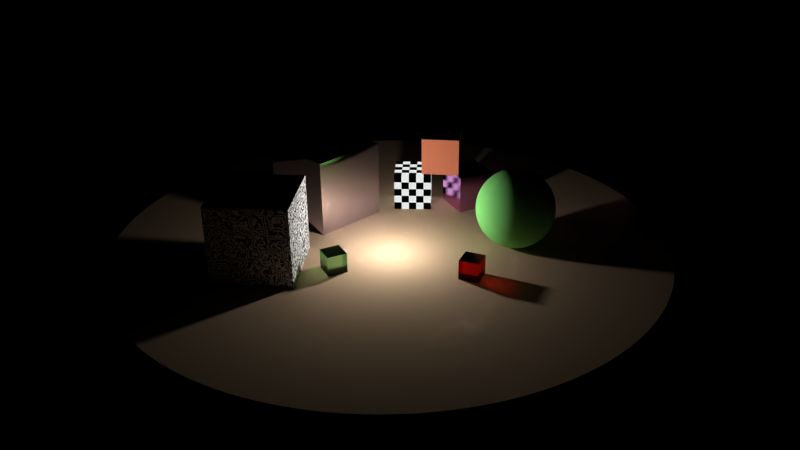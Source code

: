 # Source: CubesAndSphere.blend  (saved by Blender 2.68.0; exported with 4.5.12 LTS)
import bpy
from mathutils import Matrix  # noqa: F401  (used for matrix-valued properties, if any)

bpy.ops.wm.read_factory_settings(use_empty=True)
scene = bpy.context.scene
scene.name = 'Scene'

# ---- collections
col_collection_1 = bpy.data.collections.new('Collection 1'); scene.collection.children.link(col_collection_1)

# ---- materials (node trees are filled in below, after node groups)
mat_mat2 = bpy.data.materials.new('Mat2')
mat_mat2.alpha_threshold = 0.0
mat_mat2.roughness = 0.5
mat_mat2.line_color = (0.0, 0.0, 0.0, 1.0)
mat_mat1 = bpy.data.materials.new('Mat1')
mat_mat1.alpha_threshold = 0.0
mat_mat1.roughness = 0.5
mat_mat1.line_color = (0.0, 0.0, 0.0, 1.0)
mat_material_001 = bpy.data.materials.new('Material.001')
mat_material_001.alpha_threshold = 0.0
mat_material_001.roughness = 0.5
mat_material_001.line_color = (0.0, 0.0, 0.0, 1.0)
mat_mat4 = bpy.data.materials.new('Mat4')
mat_mat4.alpha_threshold = 0.0
mat_mat4.roughness = 0.5
mat_mat4.line_color = (0.0, 0.0, 0.0, 1.0)
mat_material_002 = bpy.data.materials.new('Material.002')
mat_material_002.alpha_threshold = 0.0
mat_material_002.roughness = 0.5
mat_material_002.line_color = (0.0, 0.0, 0.0, 1.0)
mat_material_003 = bpy.data.materials.new('Material.003')
mat_material_003.alpha_threshold = 0.0
mat_material_003.roughness = 0.5
mat_material_003.line_color = (0.0, 0.0, 0.0, 1.0)
mat_mat4_001 = bpy.data.materials.new('Mat4.001')
mat_mat4_001.alpha_threshold = 0.0
mat_mat4_001.roughness = 0.5
mat_mat4_001.line_color = (0.0, 0.0, 0.0, 1.0)
mat_mat3 = bpy.data.materials.new('Mat3')
mat_mat3.alpha_threshold = 0.0
mat_mat3.roughness = 0.5
mat_mat3.line_color = (0.0, 0.0, 0.0, 1.0)
mat_material_004 = bpy.data.materials.new('Material.004')
mat_material_004.alpha_threshold = 0.0
mat_material_004.roughness = 0.5
mat_material_004.line_color = (0.0, 0.0, 0.0, 1.0)

# ---- material node trees
mat_mat2.use_nodes = True; mat_mat2.node_tree.nodes.clear()
_N = mat_mat2.node_tree.nodes; _L = mat_mat2.node_tree.links
n0 = _N.new('ShaderNodeOutputMaterial'); n0.name = 'Material Output'; n0.location = (300, 300)
n1 = _N.new('ShaderNodeBsdfGlass'); n1.name = 'Glass BSDF'; n1.location = (100, 300)
n1.distribution = 'BECKMANN'
n1.inputs[0].default_value = (0.8, 0.08525, 0.09544, 1.0)
n1.inputs[1].default_value = 0.249
n1.inputs[2].default_value = 1.45
_L.new(n1.outputs[0], n0.inputs[0])
n0.is_active_output = True
mat_mat1.use_nodes = True; mat_mat1.node_tree.nodes.clear()
_N = mat_mat1.node_tree.nodes; _L = mat_mat1.node_tree.links
n0 = _N.new('ShaderNodeOutputMaterial'); n0.name = 'Material Output'; n0.location = (300, 300)
n1 = _N.new('ShaderNodeBsdfGlass'); n1.name = 'Glass BSDF'; n1.location = (100, 300)
n1.distribution = 'BECKMANN'
n1.inputs[0].default_value = (0.5658, 0.8, 0.5661, 1.0)
n1.inputs[1].default_value = 0.3742
n1.inputs[2].default_value = 1.45
_L.new(n1.outputs[0], n0.inputs[0])
n0.is_active_output = True
mat_material_001.use_nodes = True; mat_material_001.node_tree.nodes.clear()
_N = mat_material_001.node_tree.nodes; _L = mat_material_001.node_tree.links
n0 = _N.new('ShaderNodeOutputMaterial'); n0.name = 'Material Output'; n0.location = (300, 300)
n1 = _N.new('ShaderNodeBsdfDiffuse'); n1.name = 'Diffuse BSDF'; n1.location = (100, 300)
n2 = _N.new('ShaderNodeTexWave'); n2.name = 'Wave Texture'; n2.location = (-172, 331)
n2.wave_type = 'RINGS'
n2.bands_direction = 'DIAGONAL'
n2.rings_direction = 'SPHERICAL'
n2.inputs[2].default_value = 24.18
n2.inputs[3].default_value = 2.022
n2.inputs[4].default_value = 1.408
n2.inputs[6].default_value = 1.571
_L.new(n1.outputs[0], n0.inputs[0])
_L.new(n2.outputs[0], n1.inputs[0])
n0.is_active_output = True
mat_mat4.use_nodes = True; mat_mat4.node_tree.nodes.clear()
_N = mat_mat4.node_tree.nodes; _L = mat_mat4.node_tree.links
n0 = _N.new('ShaderNodeOutputMaterial'); n0.name = 'Material Output'; n0.location = (300, 300)
n1 = _N.new('ShaderNodeBsdfDiffuse'); n1.name = 'Diffuse BSDF'; n1.location = (43, 299)
n1.inputs[0].default_value = (0.2624, 0.8, 0.2132, 1.0)
_L.new(n1.outputs[0], n0.inputs[0])
n0.is_active_output = True
mat_material_002.use_nodes = True; mat_material_002.node_tree.nodes.clear()
_N = mat_material_002.node_tree.nodes; _L = mat_material_002.node_tree.links
n0 = _N.new('ShaderNodeOutputMaterial'); n0.name = 'Material Output'; n0.location = (300, 300)
n1 = _N.new('ShaderNodeBsdfDiffuse'); n1.name = 'Diffuse BSDF'; n1.location = (88, 302)
n1.inputs[0].default_value = (0.8, 0.2504, 0.1322, 1.0)
_L.new(n1.outputs[0], n0.inputs[0])
n0.is_active_output = True
mat_material_003.use_nodes = True; mat_material_003.node_tree.nodes.clear()
_N = mat_material_003.node_tree.nodes; _L = mat_material_003.node_tree.links
n0 = _N.new('ShaderNodeOutputMaterial'); n0.name = 'Material Output'; n0.location = (300, 300)
n1 = _N.new('ShaderNodeBsdfAnisotropic'); n1.name = 'Glossy BSDF'; n1.location = (100, 300)
n1.distribution = 'BECKMANN'
n1.inputs[0].default_value = (0.8, 0.3296, 0.7767, 1.0)
n1.inputs[1].default_value = 0.2049
_L.new(n1.outputs[0], n0.inputs[0])
n0.is_active_output = True
mat_mat4_001.use_nodes = True; mat_mat4_001.node_tree.nodes.clear()
_N = mat_mat4_001.node_tree.nodes; _L = mat_mat4_001.node_tree.links
n0 = _N.new('ShaderNodeOutputMaterial'); n0.name = 'Material Output'; n0.location = (399, 318)
n1 = _N.new('ShaderNodeEmission'); n1.name = 'Emission'; n1.location = (191, 323)
n1.inputs[0].default_value = (0.7763, 0.8, 0.7878, 1.0)
n2 = _N.new('ShaderNodeTexChecker'); n2.name = 'Checker Texture'; n2.location = (-7, 345)
n2.inputs[1].default_value = (0.8, 0.7793, 0.7832, 1.0)
n2.inputs[2].default_value = (0.0, 0.0, 0.0, 1.0)
_L.new(n2.outputs[1], n1.inputs[1])
_L.new(n1.outputs[0], n0.inputs[0])
n0.is_active_output = True
mat_mat3.use_nodes = True; mat_mat3.node_tree.nodes.clear()
_N = mat_mat3.node_tree.nodes; _L = mat_mat3.node_tree.links
n0 = _N.new('ShaderNodeOutputMaterial'); n0.name = 'Material Output'; n0.location = (300, 300)
n1 = _N.new('ShaderNodeBsdfAnisotropic'); n1.name = 'Glossy BSDF'; n1.location = (100, 300)
n1.distribution = 'BECKMANN'
n1.inputs[0].default_value = (0.7096, 0.6396, 0.8, 1.0)
n1.inputs[1].default_value = 0.06325
_L.new(n1.outputs[0], n0.inputs[0])
n0.is_active_output = True
mat_material_004.use_nodes = True; mat_material_004.node_tree.nodes.clear()
_N = mat_material_004.node_tree.nodes; _L = mat_material_004.node_tree.links
n0 = _N.new('ShaderNodeOutputMaterial'); n0.name = 'Material Output'; n0.location = (300, 300)
n1 = _N.new('ShaderNodeBsdfDiffuse'); n1.name = 'Diffuse BSDF'; n1.location = (10, 300)
n1.inputs[0].default_value = (0.5705, 0.3974, 0.2541, 1.0)
_L.new(n1.outputs[0], n0.inputs[0])
n0.is_active_output = True

# ---- world
world_world = bpy.data.worlds.new('World'); scene.world = world_world
world_world.color = (0.0, 0.0, 0.0)
world_world.use_sun_shadow = False
world_world.sun_shadow_jitter_overblur = 0.0
world_world.cycles.sampling_method = 'MANUAL'
world_world.cycles.sample_map_resolution = 256

# ---- cameras
cam_camera = bpy.data.cameras.new('Camera')
cam_camera.clip_end = 100.0
cam_camera.lens = 35.0
cam_camera.sensor_width = 32.0
cam_camera.sensor_height = 18.0
cam_camera.ortho_scale = 7.314
cam_camera.dof.focus_distance = 0.0

# ---- lights
light_point = bpy.data.lights.new('Point', 'POINT')
light_point.color = (1.0, 0.9834, 0.9702)
light_point.transmission_factor = 0.0
light_point.energy = 182.0
light_point.shadow_buffer_clip_start = 0.5
light_point.shadow_soft_size = 0.1
light_point.shadow_maximum_resolution = 0.006
light_point.use_absolute_resolution = True

# ---- meshes
me_cube_007 = bpy.data.meshes.new('Cube.007')
me_cube_007.from_pydata([(-1.0, -1.0, -1.0), (-1.0, 1.0, -1.0), (1.0, 1.0, -1.0), (1.0, -1.0, -1.0), (-1.0, -1.0, 1.0), (-1.0, 1.0, 1.0), (1.0, 1.0, 1.0), (1.0, -1.0, 1.0)], [], [(4, 5, 1, 0), (5, 6, 2, 1), (6, 7, 3, 2), (7, 4, 0, 3), (0, 1, 2, 3), (7, 6, 5, 4)])
me_cube_007.materials.append(mat_mat2)
me_cube_007.use_remesh_preserve_volume = False
me_cube_007.use_remesh_preserve_attributes = False
me_cube_007.use_mirror_vertex_groups = False
me_cube_007.update()
me_cube_006 = bpy.data.meshes.new('Cube.006')
me_cube_006.from_pydata([(-1.0, -1.0, -1.0), (-1.0, 1.0, -1.0), (1.0, 1.0, -1.0), (1.0, -1.0, -1.0), (-1.0, -1.0, 1.0), (-1.0, 1.0, 1.0), (1.0, 1.0, 1.0), (1.0, -1.0, 1.0)], [], [(4, 5, 1, 0), (5, 6, 2, 1), (6, 7, 3, 2), (7, 4, 0, 3), (0, 1, 2, 3), (7, 6, 5, 4)])
me_cube_006.materials.append(mat_mat1)
me_cube_006.use_remesh_preserve_volume = False
me_cube_006.use_remesh_preserve_attributes = False
me_cube_006.use_mirror_vertex_groups = False
me_cube_006.update()
me_cube_005 = bpy.data.meshes.new('Cube.005')
me_cube_005.from_pydata([(-1.0, -1.0, -1.0), (-1.0, 1.0, -1.0), (1.0, 1.0, -1.0), (1.0, -1.0, -1.0), (-1.0, -1.0, 1.0), (-1.0, 1.0, 1.0), (1.0, 1.0, 1.0), (1.0, -1.0, 1.0)], [], [(4, 5, 1, 0), (5, 6, 2, 1), (6, 7, 3, 2), (7, 4, 0, 3), (0, 1, 2, 3), (7, 6, 5, 4)])
me_cube_005.materials.append(mat_material_001)
me_cube_005.use_remesh_preserve_volume = False
me_cube_005.use_remesh_preserve_attributes = False
me_cube_005.use_mirror_vertex_groups = False
me_cube_005.update()
me_sphere = bpy.data.meshes.new('Sphere')
me_sphere.from_pydata([(-0.1081, 0.0, 0.9941), (-0.215, 0.0, 0.9766), (-0.3193, 0.0, 0.9477), (-0.4199, 0.0, 0.9076), (-0.5156, 0.0, 0.8569), (-0.6052, 0.0, 0.7961), (-0.6877, 0.0, 0.726), (-0.7622, 0.0, 0.6474), (-0.8277, 0.0, 0.5612), (-0.8835, 0.0, 0.4684), (-0.929, 0.0, 0.3701), (-0.9636, 0.0, 0.2675), (-0.9868, 0.0, 0.1618), (-0.9985, 0.0, 0.05414), (-0.9985, 0.0, -0.05414), (-0.9868, 0.0, -0.1618), (-0.9636, 0.0, -0.2675), (-0.929, 0.0, -0.3701), (-0.8835, 0.0, -0.4684), (-0.8277, 0.0, -0.5612), (-0.7622, 0.0, -0.6474), (-0.6877, 0.0, -0.726), (-0.6052, 0.0, -0.7961), (-0.5156, 0.0, -0.8569), (-0.4199, 0.0, -0.9076), (-0.3193, 0.0, -0.9477), (-0.215, 0.0, -0.9766), (-0.1081, 0.0, -0.9941), (-0.1067, 0.01734, 0.9941), (-0.2122, 0.03448, 0.9766), (-0.3152, 0.05122, 0.9477), (-0.4145, 0.06735, 0.9076), (-0.5089, 0.0827, 0.8569), (-0.5973, 0.09708, 0.7961), (-0.6788, 0.1103, 0.726), (-0.7523, 0.1223, 0.6474), (-0.817, 0.1328, 0.5612), (-0.8721, 0.1417, 0.4684), (-0.9169, 0.149, 0.3701), (-0.9511, 0.1546, 0.2675), (-0.974, 0.1583, 0.1618), (-0.9856, 0.1602, 0.05414), (-0.9856, 0.1602, -0.05414), (-0.974, 0.1583, -0.1618), (-0.9511, 0.1546, -0.2675), (-0.9169, 0.149, -0.3701), (-0.8721, 0.1417, -0.4684), (-0.817, 0.1328, -0.5612), (-0.7523, 0.1223, -0.6474), (-0.6788, 0.1103, -0.726), (-0.5973, 0.09708, -0.7961), (-0.5089, 0.0827, -0.8569), (-0.4145, 0.06735, -0.9076), (-0.3152, 0.05122, -0.9477), (-0.2122, 0.03448, -0.9766), (-0.1067, 0.01734, -0.9941), (-0.1026, 0.03424, 0.9941), (-0.2039, 0.06807, 0.9766), (-0.3029, 0.1011, 0.9477), (-0.3983, 0.133, 0.9076), (-0.489, 0.1633, 0.8569), (-0.574, 0.1916, 0.7961), (-0.6523, 0.2178, 0.726), (-0.7229, 0.2414, 0.6474), (-0.7851, 0.2621, 0.5612), (-0.838, 0.2798, 0.4684), (-0.8812, 0.2942, 0.3701), (-0.914, 0.3051, 0.2675), (-0.936, 0.3125, 0.1618), (-0.9471, 0.3162, 0.05414), (-0.9471, 0.3162, -0.05414), (-0.936, 0.3125, -0.1618), (-0.914, 0.3051, -0.2675), (-0.8812, 0.2942, -0.3701), (-0.838, 0.2798, -0.4684), (-0.7851, 0.2621, -0.5612), (-0.7229, 0.2414, -0.6474), (-0.6523, 0.2178, -0.726), (-0.574, 0.1916, -0.7961), (-0.489, 0.1633, -0.8569), (-0.3983, 0.133, -0.9076), (-0.3029, 0.1011, -0.9477), (-0.2039, 0.06807, -0.9766), (-0.1026, 0.03424, -0.9941), (-0.09573, 0.05025, 0.9941), (-0.1903, 0.0999, 0.9766), (-0.2827, 0.1484, 0.9477), (-0.3718, 0.1951, 0.9076), (-0.4565, 0.2396, 0.8569), (-0.5359, 0.2812, 0.7961), (-0.6089, 0.3196, 0.726), (-0.6749, 0.3542, 0.6474), (-0.7329, 0.3846, 0.5612), (-0.7823, 0.4106, 0.4684), (-0.8226, 0.4317, 0.3701), (-0.8532, 0.4478, 0.2675), (-0.8738, 0.4586, 0.1618), (-0.8842, 0.464, 0.05414), (-0.8842, 0.464, -0.05414), (-0.8738, 0.4586, -0.1618), (-0.8532, 0.4478, -0.2675), (-0.8226, 0.4317, -0.3701), (-0.7823, 0.4106, -0.4684), (-0.7329, 0.3846, -0.5612), (-0.6749, 0.3542, -0.6474), (-0.6089, 0.3196, -0.726), (-0.5359, 0.2812, -0.7961), (-0.4565, 0.2396, -0.8569), (-0.3718, 0.1951, -0.9076), (-0.2827, 0.1484, -0.9477), (-0.1903, 0.0999, -0.9766), (-0.09574, 0.05025, -0.9941), (-0.08644, 0.06495, 0.9941), (-0.1719, 0.1291, 0.9766), (-0.2553, 0.1918, 0.9477), (-0.3357, 0.2522, 0.9076), (-0.4122, 0.3097, 0.8569), (-0.4838, 0.3636, 0.7961), (-0.5498, 0.4131, 0.726), (-0.6093, 0.4579, 0.6474), (-0.6617, 0.4972, 0.5612), (-0.7063, 0.5308, 0.4684), (-0.7427, 0.5581, 0.3701), (-0.7703, 0.5788, 0.2675), (-0.7889, 0.5928, 0.1618), (-0.7983, 0.5999, 0.05414), (-0.7983, 0.5999, -0.05414), (-0.7889, 0.5928, -0.1618), (-0.7703, 0.5788, -0.2675), (-0.7427, 0.5581, -0.3701), (-0.7063, 0.5308, -0.4684), (-0.6617, 0.4972, -0.5612), (-0.6093, 0.4579, -0.6474), (-0.5498, 0.4131, -0.726), (-0.4838, 0.3636, -0.7961), (-0.4122, 0.3097, -0.8569), (-0.3357, 0.2522, -0.9076), (-0.2553, 0.1918, -0.9477), (-0.1719, 0.1291, -0.9766), (-0.08644, 0.06495, -0.9941), (-0.0749, 0.07798, 0.9941), (-0.1489, 0.155, 0.9766), (-0.2212, 0.2303, 0.9477), (-0.2909, 0.3028, 0.9076), (-0.3571, 0.3718, 0.8569), (-0.4192, 0.4365, 0.7961), (-0.4764, 0.496, 0.726), (-0.528, 0.5497, 0.6474), (-0.5734, 0.5969, 0.5612), (-0.612, 0.6372, 0.4684), (-0.6435, 0.67, 0.3701), (-0.6675, 0.6949, 0.2675), (-0.6836, 0.7117, 0.1618), (-0.6917, 0.7201, 0.05414), (-0.6917, 0.7201, -0.05414), (-0.6836, 0.7117, -0.1618), (-0.6675, 0.6949, -0.2675), (-0.6435, 0.67, -0.3701), (-0.612, 0.6372, -0.4684), (-0.5734, 0.5969, -0.5612), (-0.528, 0.5497, -0.6474), (-0.4764, 0.496, -0.726), (-0.4192, 0.4365, -0.7961), (-0.3571, 0.3718, -0.8569), (-0.2909, 0.3028, -0.9076), (-0.2212, 0.2303, -0.9477), (-0.1489, 0.155, -0.9766), (-0.0749, 0.07798, -0.9941), (-0.06142, 0.08898, 0.9941), (-0.1221, 0.1769, 0.9766), (-0.1814, 0.2628, 0.9477), (-0.2385, 0.3456, 0.9076), (-0.2929, 0.4243, 0.8569), (-0.3438, 0.498, 0.7961), (-0.3907, 0.566, 0.726), (-0.433, 0.6272, 0.6474), (-0.4702, 0.6812, 0.5612), (-0.5019, 0.7271, 0.4684), (-0.5277, 0.7645, 0.3701), (-0.5474, 0.793, 0.2675), (-0.5606, 0.8121, 0.1618), (-0.5672, 0.8218, 0.05414), (-0.5672, 0.8218, -0.05414), (-0.5606, 0.8121, -0.1618), (-0.5474, 0.793, -0.2675), (-0.5277, 0.7645, -0.3701), (-0.5019, 0.7271, -0.4684), (-0.4702, 0.6812, -0.5612), (-0.433, 0.6272, -0.6474), (-0.3907, 0.566, -0.726), (-0.3438, 0.498, -0.7961), (-0.2929, 0.4243, -0.8569), (-0.2385, 0.3456, -0.9076), (-0.1814, 0.2628, -0.9477), (-0.1221, 0.1769, -0.9766), (-0.06142, 0.08898, -0.9941), (-0.04635, 0.09768, 0.9941), (-0.09216, 0.1942, 0.9766), (-0.1369, 0.2885, 0.9477), (-0.18, 0.3793, 0.9076), (-0.221, 0.4658, 0.8569), (-0.2594, 0.5467, 0.7961), (-0.2948, 0.6213, 0.726), (-0.3267, 0.6886, 0.6474), (-0.3548, 0.7478, 0.5612), (-0.3788, 0.7982, 0.4684), (-0.3982, 0.8393, 0.3701), (-0.4131, 0.8705, 0.2675), (-0.423, 0.8915, 0.1618), (-0.4281, 0.9021, 0.05414), (-0.4281, 0.9021, -0.05414), (-0.423, 0.8915, -0.1618), (-0.4131, 0.8705, -0.2675), (-0.3982, 0.8393, -0.3701), (-0.3788, 0.7982, -0.4684), (-0.3548, 0.7478, -0.5612), (-0.3267, 0.6886, -0.6474), (-0.2948, 0.6213, -0.726), (-0.2594, 0.5467, -0.7961), (-0.221, 0.4658, -0.8569), (-0.18, 0.3793, -0.9076), (-0.1369, 0.2885, -0.9477), (-0.09216, 0.1942, -0.9766), (-0.04635, 0.09768, -0.9941), (-0.03008, 0.1038, 0.9941), (-0.05981, 0.2065, 0.9766), (-0.08884, 0.3067, 0.9477), (-0.1168, 0.4033, 0.9076), (-0.1434, 0.4952, 0.8569), (-0.1684, 0.5813, 0.7961), (-0.1913, 0.6605, 0.726), (-0.212, 0.7321, 0.6474), (-0.2303, 0.795, 0.5612), (-0.2458, 0.8486, 0.4684), (-0.2585, 0.8923, 0.3701), (-0.2681, 0.9255, 0.2675), (-0.2746, 0.9479, 0.1618), (-0.2778, 0.9591, 0.05414), (-0.2778, 0.9591, -0.05414), (-0.2746, 0.9479, -0.1618), (-0.2681, 0.9255, -0.2675), (-0.2585, 0.8923, -0.3701), (-0.2458, 0.8486, -0.4684), (-0.2303, 0.795, -0.5612), (-0.212, 0.7321, -0.6474), (-0.1913, 0.6605, -0.726), (-0.1684, 0.5813, -0.7961), (-0.1434, 0.4952, -0.8569), (-0.1168, 0.4033, -0.9076), (-0.08884, 0.3067, -0.9477), (-0.05981, 0.2065, -0.9766), (-0.03008, 0.1039, -0.9941), (-0.01303, 0.1073, 0.9941), (-0.02591, 0.2134, 0.9766), (-0.03849, 0.317, 0.9477), (-0.05061, 0.4168, 0.9076), (-0.06214, 0.5118, 0.8569), (-0.07295, 0.6008, 0.7961), (-0.08289, 0.6827, 0.726), (-0.09187, 0.7566, 0.6474), (-0.09977, 0.8217, 0.5612), (-0.1065, 0.8771, 0.4684), (-0.112, 0.9222, 0.3701), (-0.1161, 0.9565, 0.2675), (-0.1189, 0.9796, 0.1618), (-0.1204, 0.9913, 0.05414), (-0.1204, 0.9913, -0.05414), (-0.1189, 0.9796, -0.1618), (-0.1161, 0.9565, -0.2675), (-0.112, 0.9222, -0.3701), (-0.1065, 0.8771, -0.4684), (-0.09977, 0.8217, -0.5612), (-0.09187, 0.7566, -0.6474), (-0.08289, 0.6827, -0.726), (-0.07295, 0.6008, -0.7961), (-0.06214, 0.5118, -0.8569), (-0.05061, 0.4168, -0.9076), (-0.03849, 0.317, -0.9477), (-0.02591, 0.2134, -0.9766), (-0.01303, 0.1073, -0.9941), (0.004353, 0.108, 0.9941), (0.008655, 0.2148, 0.9766), (0.01286, 0.319, 0.9477), (0.01691, 0.4195, 0.9076), (0.02076, 0.5151, 0.8569), (0.02437, 0.6047, 0.7961), (0.02769, 0.6871, 0.726), (0.03069, 0.7615, 0.6474), (0.03333, 0.827, 0.5612), (0.03557, 0.8828, 0.4684), (0.03741, 0.9282, 0.3701), (0.0388, 0.9628, 0.2675), (0.03973, 0.986, 0.1618), (0.04021, 0.9977, 0.05414), (0.04021, 0.9977, -0.05414), (0.03973, 0.986, -0.1618), (0.0388, 0.9628, -0.2675), (0.03741, 0.9282, -0.3701), (0.03557, 0.8828, -0.4684), (0.03333, 0.827, -0.5612), (0.03069, 0.7615, -0.6474), (0.02769, 0.6871, -0.726), (0.02437, 0.6047, -0.7961), (0.02076, 0.5151, -0.8569), (0.01691, 0.4195, -0.9076), (0.01286, 0.319, -0.9477), (0.008655, 0.2148, -0.9766), (0.004353, 0.108, -0.9941), (0.02163, 0.1059, 0.9941), (0.043, 0.2106, 0.9766), (0.06387, 0.3128, 0.9477), (0.08399, 0.4114, 0.9076), (0.1031, 0.5051, 0.8569), (0.121, 0.5929, 0.7961), (0.1376, 0.6738, 0.726), (0.1525, 0.7468, 0.6474), (0.1656, 0.811, 0.5612), (0.1767, 0.8657, 0.4684), (0.1858, 0.9102, 0.3701), (0.1927, 0.9441, 0.2675), (0.1974, 0.9669, 0.1618), (0.1997, 0.9784, 0.05414), (0.1997, 0.9784, -0.05414), (0.1974, 0.9669, -0.1618), (0.1927, 0.9441, -0.2675), (0.1858, 0.9102, -0.3701), (0.1767, 0.8657, -0.4684), (0.1656, 0.811, -0.5612), (0.1525, 0.7468, -0.6474), (0.1376, 0.6738, -0.726), (0.121, 0.5929, -0.7961), (0.1031, 0.5051, -0.8569), (0.08399, 0.4114, -0.9076), (0.06387, 0.3128, -0.9477), (0.043, 0.2106, -0.9766), (0.02163, 0.1059, -0.9941), (0.03834, 0.1011, 0.9941), (0.07623, 0.201, 0.9766), (0.1132, 0.2986, 0.9477), (0.1489, 0.3926, 0.9076), (0.1828, 0.4821, 0.8569), (0.2146, 0.5658, 0.7961), (0.2439, 0.643, 0.726), (0.2703, 0.7126, 0.6474), (0.2935, 0.7739, 0.5612), (0.3133, 0.8261, 0.4684), (0.3294, 0.8686, 0.3701), (0.3417, 0.9009, 0.2675), (0.3499, 0.9227, 0.1618), (0.3541, 0.9336, 0.05414), (0.3541, 0.9336, -0.05414), (0.3499, 0.9227, -0.1618), (0.3417, 0.9009, -0.2675), (0.3294, 0.8686, -0.3701), (0.3133, 0.8261, -0.4684), (0.2935, 0.7739, -0.5612), (0.2703, 0.7126, -0.6474), (0.2439, 0.643, -0.726), (0.2146, 0.5658, -0.7961), (0.1828, 0.4821, -0.8569), (0.1489, 0.3926, -0.9076), (0.1132, 0.2986, -0.9477), (0.07623, 0.201, -0.9766), (0.03834, 0.1011, -0.9941), (0.05406, 0.09363, 0.9941), (0.1075, 0.1862, 0.9766), (0.1596, 0.2765, 0.9477), (0.2099, 0.3636, 0.9076), (0.2578, 0.4465, 0.8569), (0.3026, 0.5241, 0.7961), (0.3438, 0.5956, 0.726), (0.3811, 0.6601, 0.6474), (0.4138, 0.7168, 0.5612), (0.4418, 0.7651, 0.4684), (0.4645, 0.8045, 0.3701), (0.4818, 0.8345, 0.2675), (0.4934, 0.8546, 0.1618), (0.4993, 0.8648, 0.05414), (0.4993, 0.8648, -0.05414), (0.4934, 0.8546, -0.1618), (0.4818, 0.8345, -0.2675), (0.4645, 0.8045, -0.3701), (0.4418, 0.7651, -0.4684), (0.4138, 0.7168, -0.5612), (0.3811, 0.6601, -0.6474), (0.3438, 0.5956, -0.726), (0.3026, 0.5241, -0.7961), (0.2578, 0.4465, -0.8569), (0.2099, 0.3636, -0.9076), (0.1596, 0.2765, -0.9477), (0.1075, 0.1862, -0.9766), (0.05406, 0.09363, -0.9941), (-1.414e-06, -6.71e-07, 1.0), (0.06838, 0.08375, 0.9941), (0.136, 0.1665, 0.9766), (0.2019, 0.2473, 0.9477), (0.2656, 0.3252, 0.9076), (0.3261, 0.3993, 0.8569), (0.3827, 0.4688, 0.7961), (0.4349, 0.5327, 0.726), (0.482, 0.5904, 0.6474), (0.5235, 0.6411, 0.5612), (0.5588, 0.6844, 0.4684), (0.5875, 0.7196, 0.3701), (0.6094, 0.7464, 0.2675), (0.6241, 0.7644, 0.1618), (0.6315, 0.7735, 0.05414), (0.6315, 0.7735, -0.05414), (0.6241, 0.7644, -0.1618), (0.6094, 0.7464, -0.2675), (0.5875, 0.7196, -0.3701), (0.5588, 0.6844, -0.4684), (0.5235, 0.6411, -0.5612), (0.482, 0.5904, -0.6474), (0.4349, 0.5327, -0.726), (0.3827, 0.4688, -0.7961), (0.3261, 0.3994, -0.8569), (0.2656, 0.3252, -0.9076), (0.2019, 0.2473, -0.9477), (0.136, 0.1665, -0.9766), (0.06838, 0.08375, -0.9941), (0.08093, 0.0717, 0.9941), (0.1609, 0.1426, 0.9766), (0.239, 0.2117, 0.9477), (0.3143, 0.2784, 0.9076), (0.3859, 0.3419, 0.8569), (0.453, 0.4013, 0.7961), (0.5147, 0.456, 0.726), (0.5705, 0.5054, 0.6474), (0.6195, 0.5489, 0.5612), (0.6613, 0.5859, 0.4684), (0.6953, 0.616, 0.3701), (0.7212, 0.639, 0.2675), (0.7386, 0.6544, 0.1618), (0.7474, 0.6621, 0.05414), (0.7474, 0.6621, -0.05414), (0.7386, 0.6544, -0.1618), (0.7212, 0.639, -0.2675), (0.6953, 0.616, -0.3701), (0.6613, 0.5859, -0.4684), (0.6195, 0.5489, -0.5612), (0.5705, 0.5054, -0.6474), (0.5147, 0.456, -0.726), (0.453, 0.4013, -0.7961), (0.3859, 0.3419, -0.8569), (0.3143, 0.2784, -0.9076), (0.239, 0.2117, -0.9477), (0.1609, 0.1426, -0.9766), (0.08093, 0.0717, -0.9941), (0.09138, 0.05779, 0.9941), (0.1817, 0.1149, 0.9766), (0.2699, 0.1707, 0.9477), (0.3549, 0.2244, 0.9076), (0.4357, 0.2755, 0.8569), (0.5115, 0.3234, 0.7961), (0.5812, 0.3676, 0.726), (0.6442, 0.4073, 0.6474), (0.6996, 0.4424, 0.5612), (0.7467, 0.4722, 0.4684), (0.7852, 0.4965, 0.3701), (0.8144, 0.515, 0.2675), (0.8341, 0.5274, 0.1618), (0.8439, 0.5337, 0.05414), (0.8439, 0.5337, -0.05414), (0.8341, 0.5274, -0.1618), (0.8144, 0.515, -0.2675), (0.7852, 0.4965, -0.3701), (0.7467, 0.4722, -0.4684), (0.6996, 0.4424, -0.5612), (0.6442, 0.4073, -0.6474), (0.5812, 0.3676, -0.726), (0.5115, 0.3234, -0.7961), (0.4357, 0.2755, -0.8569), (0.3549, 0.2244, -0.9076), (0.2699, 0.1707, -0.9477), (0.1817, 0.1149, -0.9766), (0.09138, 0.05779, -0.9941), (0.09947, 0.04238, 0.9941), (0.1978, 0.08426, 0.9766), (0.2937, 0.1252, 0.9477), (0.3863, 0.1646, 0.9076), (0.4743, 0.2021, 0.8569), (0.5567, 0.2372, 0.7961), (0.6327, 0.2696, 0.726), (0.7012, 0.2987, 0.6474), (0.7615, 0.3244, 0.5612), (0.8128, 0.3463, 0.4684), (0.8546, 0.3641, 0.3701), (0.8864, 0.3777, 0.2675), (0.9079, 0.3868, 0.1618), (0.9186, 0.3914, 0.05414), (0.9186, 0.3914, -0.05414), (0.9079, 0.3868, -0.1618), (0.8864, 0.3777, -0.2675), (0.8546, 0.3641, -0.3701), (0.8128, 0.3463, -0.4684), (0.7615, 0.3244, -0.5612), (0.7012, 0.2987, -0.6474), (0.6327, 0.2696, -0.726), (0.5567, 0.2372, -0.7961), (0.4743, 0.2021, -0.8569), (0.3863, 0.1646, -0.9076), (0.2937, 0.1252, -0.9477), (0.1978, 0.08426, -0.9766), (0.09947, 0.04238, -0.9941), (0.105, 0.02587, 0.9941), (0.2087, 0.05145, 0.9766), (0.31, 0.07641, 0.9477), (0.4077, 0.1005, 0.9076), (0.5006, 0.1234, 0.8569), (0.5876, 0.1448, 0.7961), (0.6677, 0.1646, 0.726), (0.74, 0.1824, 0.6474), (0.8036, 0.1981, 0.5612), (0.8578, 0.2114, 0.4684), (0.902, 0.2223, 0.3701), (0.9355, 0.2306, 0.2675), (0.9581, 0.2362, 0.1618), (0.9695, 0.239, 0.05414), (0.9695, 0.239, -0.05414), (0.9581, 0.2362, -0.1618), (0.9355, 0.2306, -0.2675), (0.902, 0.2223, -0.3701), (0.8578, 0.2114, -0.4684), (0.8036, 0.1981, -0.5612), (0.74, 0.1824, -0.6474), (0.6677, 0.1646, -0.726), (0.5876, 0.1448, -0.7961), (0.5006, 0.1234, -0.8569), (0.4077, 0.1005, -0.9076), (0.31, 0.07641, -0.9477), (0.2087, 0.05145, -0.9766), (0.105, 0.02587, -0.9941), (0.1078, 0.0087, 0.9941), (0.2143, 0.0173, 0.9766), (0.3183, 0.02569, 0.9477), (0.4185, 0.03379, 0.9076), (0.5139, 0.04148, 0.8569), (0.6032, 0.0487, 0.7961), (0.6855, 0.05534, 0.726), (0.7597, 0.06133, 0.6474), (0.825, 0.0666, 0.5612), (0.8806, 0.07109, 0.4684), (0.926, 0.07475, 0.3701), (0.9604, 0.07753, 0.2675), (0.9836, 0.07941, 0.1618), (0.9953, 0.08035, 0.05414), (0.9953, 0.08035, -0.05414), (0.9836, 0.07941, -0.1618), (0.9604, 0.07753, -0.2675), (0.926, 0.07475, -0.3701), (0.8806, 0.07109, -0.4684), (0.825, 0.0666, -0.5612), (0.7597, 0.06133, -0.6474), (0.6855, 0.05534, -0.726), (0.6032, 0.0487, -0.7961), (0.5139, 0.04148, -0.8569), (0.4185, 0.03379, -0.9076), (0.3183, 0.02569, -0.9477), (0.2143, 0.0173, -0.9766), (0.1078, 0.0087, -0.9941), (0.1078, -0.0087, 0.9941), (0.2143, -0.0173, 0.9766), (0.3183, -0.02569, 0.9477), (0.4185, -0.03379, 0.9076), (0.5139, -0.04148, 0.8569), (0.6032, -0.0487, 0.7961), (0.6855, -0.05534, 0.726), (0.7597, -0.06133, 0.6474), (0.825, -0.0666, 0.5612), (0.8806, -0.07109, 0.4684), (0.926, -0.07475, 0.3701), (0.9604, -0.07753, 0.2675), (0.9836, -0.07941, 0.1618), (0.9953, -0.08035, 0.05414), (0.9953, -0.08035, -0.05414), (0.9836, -0.07941, -0.1618), (0.9604, -0.07753, -0.2675), (0.926, -0.07475, -0.3701), (0.8806, -0.07109, -0.4684), (0.825, -0.0666, -0.5612), (0.7597, -0.06133, -0.6474), (0.6855, -0.05534, -0.726), (0.6032, -0.0487, -0.7961), (0.5139, -0.04148, -0.8569), (0.4185, -0.03379, -0.9076), (0.3183, -0.02569, -0.9477), (0.2143, -0.0173, -0.9766), (0.1078, -0.0087, -0.9941), (0.105, -0.02587, 0.9941), (0.2087, -0.05145, 0.9766), (0.31, -0.07641, 0.9477), (0.4077, -0.1005, 0.9076), (0.5006, -0.1234, 0.8569), (0.5876, -0.1448, 0.7961), (0.6677, -0.1646, 0.726), (0.74, -0.1824, 0.6474), (0.8036, -0.1981, 0.5612), (0.8578, -0.2114, 0.4684), (0.902, -0.2223, 0.3701), (0.9355, -0.2306, 0.2675), (0.9581, -0.2362, 0.1618), (0.9695, -0.239, 0.05414), (0.9695, -0.239, -0.05414), (0.9581, -0.2362, -0.1618), (0.9355, -0.2306, -0.2675), (0.902, -0.2223, -0.3701), (0.8578, -0.2114, -0.4684), (0.8036, -0.1981, -0.5612), (0.74, -0.1824, -0.6474), (0.6677, -0.1646, -0.726), (0.5876, -0.1448, -0.7961), (0.5006, -0.1234, -0.8569), (0.4077, -0.1005, -0.9076), (0.31, -0.07641, -0.9477), (0.2087, -0.05145, -0.9766), (0.105, -0.02587, -0.9941), (0.09947, -0.04238, 0.9941), (0.1978, -0.08426, 0.9766), (0.2937, -0.1252, 0.9477), (0.3863, -0.1646, 0.9076), (0.4743, -0.2021, 0.8569), (0.5567, -0.2372, 0.7961), (0.6327, -0.2696, 0.726), (0.7012, -0.2987, 0.6474), (0.7615, -0.3244, 0.5612), (0.8128, -0.3463, 0.4684), (0.8546, -0.3641, 0.3701), (0.8864, -0.3777, 0.2675), (0.9079, -0.3868, 0.1618), (0.9186, -0.3914, 0.05414), (0.9186, -0.3914, -0.05414), (0.9079, -0.3868, -0.1618), (0.8864, -0.3777, -0.2675), (0.8546, -0.3641, -0.3701), (0.8128, -0.3463, -0.4684), (0.7615, -0.3244, -0.5612), (0.7012, -0.2987, -0.6474), (0.6327, -0.2696, -0.726), (0.5567, -0.2372, -0.7961), (0.4743, -0.2021, -0.8569), (0.3863, -0.1646, -0.9076), (0.2937, -0.1252, -0.9477), (0.1978, -0.08426, -0.9766), (0.09947, -0.04238, -0.9941), (0.09138, -0.05779, 0.9941), (0.1817, -0.1149, 0.9766), (0.2699, -0.1707, 0.9477), (0.3549, -0.2244, 0.9076), (0.4357, -0.2755, 0.8569), (0.5115, -0.3234, 0.7961), (0.5812, -0.3676, 0.726), (0.6442, -0.4073, 0.6474), (0.6996, -0.4424, 0.5612), (0.7467, -0.4722, 0.4684), (0.7852, -0.4965, 0.3701), (0.8144, -0.515, 0.2675), (0.8341, -0.5274, 0.1618), (0.8439, -0.5337, 0.05414), (0.8439, -0.5337, -0.05414), (0.8341, -0.5274, -0.1618), (0.8144, -0.515, -0.2675), (0.7852, -0.4965, -0.3701), (0.7467, -0.4722, -0.4684), (0.6996, -0.4424, -0.5612), (0.6442, -0.4073, -0.6474), (0.5812, -0.3676, -0.726), (0.5115, -0.3234, -0.7961), (0.4357, -0.2755, -0.8569), (0.3549, -0.2244, -0.9076), (0.2699, -0.1707, -0.9477), (0.1817, -0.1149, -0.9766), (0.09138, -0.05779, -0.9941), (0.08093, -0.0717, 0.9941), (0.1609, -0.1426, 0.9766), (0.239, -0.2117, 0.9477), (0.3143, -0.2784, 0.9076), (0.3859, -0.3419, 0.8569), (0.453, -0.4013, 0.7961), (0.5147, -0.456, 0.726), (0.5705, -0.5054, 0.6474), (0.6195, -0.5489, 0.5612), (0.6613, -0.5859, 0.4684), (0.6953, -0.616, 0.3701), (0.7212, -0.639, 0.2675), (0.7386, -0.6544, 0.1618), (0.7474, -0.6621, 0.05414), (0.7474, -0.6621, -0.05414), (0.7386, -0.6544, -0.1618), (0.7212, -0.639, -0.2675), (0.6953, -0.616, -0.3701), (0.6613, -0.5859, -0.4684), (0.6195, -0.5489, -0.5612), (0.5705, -0.5054, -0.6474), (0.5147, -0.456, -0.726), (0.453, -0.4013, -0.7961), (0.3859, -0.3419, -0.8569), (0.3143, -0.2784, -0.9076), (0.239, -0.2117, -0.9477), (0.1609, -0.1426, -0.9766), (0.08093, -0.0717, -0.9941), (-8.663e-07, 0.0, -1.0), (0.06838, -0.08375, 0.9941), (0.136, -0.1665, 0.9766), (0.2019, -0.2473, 0.9477), (0.2656, -0.3252, 0.9076), (0.3261, -0.3993, 0.8569), (0.3827, -0.4688, 0.7961), (0.4349, -0.5327, 0.726), (0.482, -0.5904, 0.6474), (0.5235, -0.6411, 0.5612), (0.5588, -0.6844, 0.4684), (0.5875, -0.7196, 0.3701), (0.6094, -0.7464, 0.2675), (0.6241, -0.7644, 0.1618), (0.6315, -0.7735, 0.05414), (0.6315, -0.7735, -0.05414), (0.6241, -0.7644, -0.1618), (0.6094, -0.7464, -0.2675), (0.5875, -0.7196, -0.3701), (0.5588, -0.6844, -0.4684), (0.5235, -0.6411, -0.5612), (0.482, -0.5904, -0.6474), (0.4349, -0.5327, -0.726), (0.3827, -0.4688, -0.7961), (0.3261, -0.3994, -0.8569), (0.2656, -0.3252, -0.9076), (0.2019, -0.2473, -0.9477), (0.136, -0.1665, -0.9766), (0.06838, -0.08375, -0.9941), (0.05406, -0.09363, 0.9941), (0.1075, -0.1862, 0.9766), (0.1596, -0.2765, 0.9477), (0.2099, -0.3636, 0.9076), (0.2578, -0.4465, 0.8569), (0.3026, -0.5241, 0.7961), (0.3438, -0.5956, 0.726), (0.3811, -0.6601, 0.6474), (0.4138, -0.7168, 0.5612), (0.4418, -0.7651, 0.4684), (0.4645, -0.8045, 0.3701), (0.4818, -0.8345, 0.2675), (0.4934, -0.8546, 0.1618), (0.4993, -0.8648, 0.05414), (0.4993, -0.8648, -0.05414), (0.4934, -0.8546, -0.1618), (0.4818, -0.8345, -0.2675), (0.4645, -0.8045, -0.3701), (0.4418, -0.7651, -0.4684), (0.4138, -0.7168, -0.5612), (0.3811, -0.6601, -0.6474), (0.3438, -0.5956, -0.726), (0.3026, -0.5241, -0.7961), (0.2578, -0.4465, -0.8569), (0.2099, -0.3636, -0.9076), (0.1596, -0.2765, -0.9477), (0.1075, -0.1862, -0.9766), (0.05406, -0.09363, -0.9941), (0.03834, -0.1011, 0.9941), (0.07623, -0.201, 0.9766), (0.1132, -0.2986, 0.9477), (0.1489, -0.3926, 0.9076), (0.1828, -0.4821, 0.8569), (0.2146, -0.5658, 0.7961), (0.2439, -0.643, 0.726), (0.2703, -0.7126, 0.6474), (0.2935, -0.7739, 0.5612), (0.3133, -0.8261, 0.4684), (0.3294, -0.8686, 0.3701), (0.3417, -0.9009, 0.2675), (0.3499, -0.9227, 0.1618), (0.3541, -0.9336, 0.05414), (0.3541, -0.9336, -0.05414), (0.3499, -0.9227, -0.1618), (0.3417, -0.9009, -0.2675), (0.3294, -0.8686, -0.3701), (0.3133, -0.8261, -0.4684), (0.2935, -0.7739, -0.5612), (0.2703, -0.7126, -0.6474), (0.2439, -0.643, -0.726), (0.2146, -0.5658, -0.7961), (0.1828, -0.4821, -0.8569), (0.1489, -0.3926, -0.9076), (0.1132, -0.2986, -0.9477), (0.07623, -0.201, -0.9766), (0.03834, -0.1011, -0.9941), (0.02163, -0.1059, 0.9941), (0.043, -0.2106, 0.9766), (0.06387, -0.3128, 0.9477), (0.08399, -0.4114, 0.9076), (0.1031, -0.5051, 0.8569), (0.121, -0.5929, 0.7961), (0.1376, -0.6738, 0.726), (0.1525, -0.7468, 0.6474), (0.1656, -0.811, 0.5612), (0.1767, -0.8657, 0.4684), (0.1858, -0.9102, 0.3701), (0.1927, -0.9441, 0.2675), (0.1974, -0.9669, 0.1618), (0.1997, -0.9784, 0.05414), (0.1997, -0.9784, -0.05414), (0.1974, -0.9669, -0.1618), (0.1927, -0.9441, -0.2675), (0.1858, -0.9102, -0.3701), (0.1767, -0.8657, -0.4684), (0.1656, -0.811, -0.5612), (0.1525, -0.7468, -0.6474), (0.1376, -0.6738, -0.726), (0.121, -0.5929, -0.7961), (0.1031, -0.5051, -0.8569), (0.08399, -0.4114, -0.9076), (0.06387, -0.3128, -0.9477), (0.043, -0.2106, -0.9766), (0.02163, -0.1059, -0.9941), (0.004353, -0.108, 0.9941), (0.008655, -0.2148, 0.9766), (0.01286, -0.319, 0.9477), (0.01691, -0.4195, 0.9076), (0.02076, -0.5151, 0.8569), (0.02437, -0.6047, 0.7961), (0.02769, -0.6871, 0.726), (0.03069, -0.7615, 0.6474), (0.03333, -0.827, 0.5612), (0.03557, -0.8828, 0.4684), (0.03741, -0.9282, 0.3701), (0.0388, -0.9628, 0.2675), (0.03973, -0.986, 0.1618), (0.04021, -0.9977, 0.05414), (0.04021, -0.9977, -0.05414), (0.03973, -0.986, -0.1618), (0.0388, -0.9628, -0.2675), (0.03741, -0.9282, -0.3701), (0.03557, -0.8828, -0.4684), (0.03333, -0.827, -0.5612), (0.03069, -0.7615, -0.6474), (0.02769, -0.6871, -0.726), (0.02437, -0.6047, -0.7961), (0.02076, -0.5151, -0.8569), (0.01691, -0.4195, -0.9076), (0.01286, -0.319, -0.9477), (0.008655, -0.2148, -0.9766), (0.004353, -0.108, -0.9941), (-0.01303, -0.1073, 0.9941), (-0.02591, -0.2134, 0.9766), (-0.03849, -0.317, 0.9477), (-0.05061, -0.4168, 0.9076), (-0.06214, -0.5118, 0.8569), (-0.07295, -0.6008, 0.7961), (-0.08289, -0.6827, 0.726), (-0.09187, -0.7566, 0.6474), (-0.09977, -0.8217, 0.5612), (-0.1065, -0.8771, 0.4684), (-0.112, -0.9222, 0.3701), (-0.1161, -0.9565, 0.2675), (-0.1189, -0.9796, 0.1618), (-0.1204, -0.9913, 0.05414), (-0.1204, -0.9913, -0.05414), (-0.1189, -0.9796, -0.1618), (-0.1161, -0.9565, -0.2675), (-0.112, -0.9222, -0.3701), (-0.1065, -0.8771, -0.4684), (-0.09977, -0.8217, -0.5612), (-0.09187, -0.7566, -0.6474), (-0.08289, -0.6827, -0.726), (-0.07295, -0.6008, -0.7961), (-0.06214, -0.5118, -0.8569), (-0.05061, -0.4168, -0.9076), (-0.03849, -0.317, -0.9477), (-0.02591, -0.2134, -0.9766), (-0.01303, -0.1073, -0.9941), (-0.03008, -0.1038, 0.9941), (-0.05981, -0.2065, 0.9766), (-0.08884, -0.3067, 0.9477), (-0.1168, -0.4033, 0.9076), (-0.1434, -0.4952, 0.8569), (-0.1684, -0.5813, 0.7961), (-0.1913, -0.6605, 0.726), (-0.212, -0.7321, 0.6474), (-0.2303, -0.795, 0.5612), (-0.2458, -0.8486, 0.4684), (-0.2585, -0.8923, 0.3701), (-0.2681, -0.9255, 0.2675), (-0.2746, -0.9479, 0.1618), (-0.2778, -0.9591, 0.05414), (-0.2778, -0.9591, -0.05414), (-0.2746, -0.9479, -0.1618), (-0.2681, -0.9255, -0.2675), (-0.2585, -0.8923, -0.3701), (-0.2458, -0.8486, -0.4684), (-0.2303, -0.795, -0.5612), (-0.212, -0.7321, -0.6474), (-0.1913, -0.6605, -0.726), (-0.1684, -0.5813, -0.7961), (-0.1434, -0.4952, -0.8569), (-0.1168, -0.4033, -0.9076), (-0.08884, -0.3067, -0.9477), (-0.05981, -0.2065, -0.9766), (-0.03008, -0.1039, -0.9941), (-0.04635, -0.09768, 0.9941), (-0.09216, -0.1942, 0.9766), (-0.1369, -0.2885, 0.9477), (-0.18, -0.3793, 0.9076), (-0.221, -0.4658, 0.8569), (-0.2594, -0.5467, 0.7961), (-0.2948, -0.6213, 0.726), (-0.3267, -0.6886, 0.6474), (-0.3548, -0.7478, 0.5612), (-0.3788, -0.7982, 0.4684), (-0.3982, -0.8393, 0.3701), (-0.4131, -0.8705, 0.2675), (-0.423, -0.8915, 0.1618), (-0.4281, -0.9021, 0.05414), (-0.4281, -0.9021, -0.05414), (-0.423, -0.8915, -0.1618), (-0.4131, -0.8705, -0.2675), (-0.3982, -0.8393, -0.3701), (-0.3788, -0.7982, -0.4684), (-0.3548, -0.7478, -0.5612), (-0.3267, -0.6886, -0.6474), (-0.2948, -0.6213, -0.726), (-0.2594, -0.5467, -0.7961), (-0.221, -0.4658, -0.8569), (-0.18, -0.3793, -0.9076), (-0.1369, -0.2885, -0.9477), (-0.09216, -0.1942, -0.9766), (-0.04635, -0.09768, -0.9941), (-0.06142, -0.08898, 0.9941), (-0.1221, -0.1769, 0.9766), (-0.1814, -0.2628, 0.9477), (-0.2385, -0.3456, 0.9076), (-0.2929, -0.4243, 0.8569), (-0.3438, -0.498, 0.7961), (-0.3907, -0.566, 0.726), (-0.433, -0.6272, 0.6474), (-0.4702, -0.6812, 0.5612), (-0.5019, -0.7271, 0.4684), (-0.5277, -0.7645, 0.3701), (-0.5474, -0.793, 0.2675), (-0.5606, -0.8121, 0.1618), (-0.5672, -0.8218, 0.05414), (-0.5672, -0.8218, -0.05414), (-0.5606, -0.8121, -0.1618), (-0.5474, -0.793, -0.2675), (-0.5277, -0.7645, -0.3701), (-0.5019, -0.7271, -0.4684), (-0.4702, -0.6812, -0.5612), (-0.433, -0.6272, -0.6474), (-0.3907, -0.566, -0.726), (-0.3438, -0.498, -0.7961), (-0.2929, -0.4243, -0.8569), (-0.2385, -0.3456, -0.9076), (-0.1814, -0.2628, -0.9477), (-0.1221, -0.1769, -0.9766), (-0.06142, -0.08898, -0.9941), (-0.0749, -0.07798, 0.9941), (-0.1489, -0.155, 0.9766), (-0.2212, -0.2303, 0.9477), (-0.2909, -0.3028, 0.9076), (-0.3571, -0.3718, 0.8569), (-0.4192, -0.4365, 0.7961), (-0.4764, -0.496, 0.726), (-0.528, -0.5497, 0.6474), (-0.5734, -0.5969, 0.5612), (-0.612, -0.6372, 0.4684), (-0.6435, -0.67, 0.3701), (-0.6675, -0.6949, 0.2675), (-0.6836, -0.7117, 0.1618), (-0.6917, -0.7201, 0.05414), (-0.6917, -0.7201, -0.05414), (-0.6836, -0.7117, -0.1618), (-0.6675, -0.6949, -0.2675), (-0.6435, -0.67, -0.3701), (-0.612, -0.6372, -0.4684), (-0.5734, -0.5969, -0.5612), (-0.528, -0.5497, -0.6474), (-0.4764, -0.496, -0.726), (-0.4192, -0.4365, -0.7961), (-0.3571, -0.3718, -0.8569), (-0.2909, -0.3028, -0.9076), (-0.2212, -0.2303, -0.9477), (-0.1489, -0.155, -0.9766), (-0.0749, -0.07798, -0.9941), (-0.08644, -0.06495, 0.9941), (-0.1719, -0.1291, 0.9766), (-0.2553, -0.1918, 0.9477), (-0.3357, -0.2522, 0.9076), (-0.4122, -0.3097, 0.8569), (-0.4838, -0.3636, 0.7961), (-0.5498, -0.4131, 0.726), (-0.6093, -0.4579, 0.6474), (-0.6617, -0.4972, 0.5612), (-0.7063, -0.5308, 0.4684), (-0.7427, -0.5581, 0.3701), (-0.7703, -0.5788, 0.2675), (-0.7889, -0.5928, 0.1618), (-0.7983, -0.5999, 0.05414), (-0.7983, -0.5999, -0.05414), (-0.7889, -0.5928, -0.1618), (-0.7703, -0.5788, -0.2675), (-0.7427, -0.5581, -0.3701), (-0.7063, -0.5308, -0.4684), (-0.6617, -0.4972, -0.5612), (-0.6093, -0.4579, -0.6474), (-0.5498, -0.4131, -0.726), (-0.4838, -0.3636, -0.7961), (-0.4122, -0.3097, -0.8569), (-0.3357, -0.2522, -0.9076), (-0.2553, -0.1918, -0.9477), (-0.1719, -0.1291, -0.9766), (-0.08644, -0.06495, -0.9941), (-0.09573, -0.05024, 0.9941), (-0.1903, -0.0999, 0.9766), (-0.2827, -0.1484, 0.9477), (-0.3718, -0.1951, 0.9076), (-0.4565, -0.2396, 0.8569), (-0.5359, -0.2812, 0.7961), (-0.6089, -0.3196, 0.726), (-0.6749, -0.3542, 0.6474), (-0.7329, -0.3846, 0.5612), (-0.7823, -0.4106, 0.4684), (-0.8226, -0.4317, 0.3701), (-0.8532, -0.4478, 0.2675), (-0.8738, -0.4586, 0.1618), (-0.8842, -0.464, 0.05414), (-0.8842, -0.464, -0.05414), (-0.8738, -0.4586, -0.1618), (-0.8532, -0.4478, -0.2675), (-0.8226, -0.4317, -0.3701), (-0.7823, -0.4106, -0.4684), (-0.7329, -0.3846, -0.5612), (-0.6749, -0.3542, -0.6474), (-0.6089, -0.3196, -0.726), (-0.5359, -0.2812, -0.7961), (-0.4565, -0.2396, -0.8569), (-0.3718, -0.1951, -0.9076), (-0.2827, -0.1484, -0.9477), (-0.1903, -0.0999, -0.9766), (-0.09574, -0.05025, -0.9941), (-0.1026, -0.03424, 0.9941), (-0.2039, -0.06807, 0.9766), (-0.3029, -0.1011, 0.9477), (-0.3983, -0.133, 0.9076), (-0.489, -0.1633, 0.8569), (-0.574, -0.1916, 0.7961), (-0.6523, -0.2178, 0.726), (-0.7229, -0.2414, 0.6474), (-0.7851, -0.2621, 0.5612), (-0.838, -0.2798, 0.4684), (-0.8812, -0.2942, 0.3701), (-0.914, -0.3051, 0.2675), (-0.936, -0.3125, 0.1618), (-0.9471, -0.3162, 0.05414), (-0.9471, -0.3162, -0.05414), (-0.936, -0.3125, -0.1618), (-0.914, -0.3051, -0.2675), (-0.8812, -0.2942, -0.3701), (-0.838, -0.2798, -0.4684), (-0.7851, -0.2621, -0.5612), (-0.7229, -0.2414, -0.6474), (-0.6523, -0.2178, -0.726), (-0.574, -0.1916, -0.7961), (-0.489, -0.1633, -0.8569), (-0.3983, -0.133, -0.9076), (-0.3029, -0.1011, -0.9477), (-0.2039, -0.06807, -0.9766), (-0.1026, -0.03424, -0.9941), (-0.1067, -0.01734, 0.9941), (-0.2122, -0.03448, 0.9766), (-0.3152, -0.05122, 0.9477), (-0.4145, -0.06735, 0.9076), (-0.5089, -0.0827, 0.8569), (-0.5973, -0.09708, 0.7961), (-0.6788, -0.1103, 0.726), (-0.7523, -0.1223, 0.6474), (-0.817, -0.1328, 0.5612), (-0.8721, -0.1417, 0.4684), (-0.9169, -0.149, 0.3701), (-0.9511, -0.1546, 0.2675), (-0.974, -0.1583, 0.1618), (-0.9856, -0.1602, 0.05414), (-0.9856, -0.1602, -0.05414), (-0.974, -0.1583, -0.1618), (-0.9511, -0.1546, -0.2675), (-0.9169, -0.149, -0.3701), (-0.8721, -0.1417, -0.4684), (-0.817, -0.1328, -0.5612), (-0.7523, -0.1223, -0.6474), (-0.6788, -0.1103, -0.726), (-0.5973, -0.09708, -0.7961), (-0.5089, -0.0827, -0.8569), (-0.4145, -0.06735, -0.9076), (-0.3152, -0.05122, -0.9477), (-0.2122, -0.03448, -0.9766), (-0.1067, -0.01734, -0.9941)], [], [(15, 14, 42, 43), (10, 9, 37, 38), (5, 4, 32, 33), (26, 25, 53, 54), (21, 20, 48, 49), (16, 15, 43, 44), (11, 10, 38, 39), (6, 5, 33, 34), (1, 0, 28, 29), (27, 26, 54, 55), (22, 21, 49, 50), (17, 16, 44, 45), (12, 11, 39, 40), (7, 6, 34, 35), (2, 1, 29, 30), (23, 22, 50, 51), (18, 17, 45, 46), (13, 12, 40, 41), (8, 7, 35, 36), (3, 2, 30, 31), (24, 23, 51, 52), (19, 18, 46, 47), (14, 13, 41, 42), (9, 8, 36, 37), (4, 3, 31, 32), (25, 24, 52, 53), (20, 19, 47, 48), (50, 49, 77, 78), (45, 44, 72, 73), (40, 39, 67, 68), (35, 34, 62, 63), (30, 29, 57, 58), (51, 50, 78, 79), (46, 45, 73, 74), (41, 40, 68, 69), (36, 35, 63, 64), (31, 30, 58, 59), (52, 51, 79, 80), (47, 46, 74, 75), (42, 41, 69, 70), (37, 36, 64, 65), (32, 31, 59, 60), (53, 52, 80, 81), (48, 47, 75, 76), (43, 42, 70, 71), (38, 37, 65, 66), (33, 32, 60, 61), (54, 53, 81, 82), (49, 48, 76, 77), (44, 43, 71, 72), (39, 38, 66, 67), (34, 33, 61, 62), (29, 28, 56, 57), (55, 54, 82, 83), (81, 80, 108, 109), (76, 75, 103, 104), (71, 70, 98, 99), (66, 65, 93, 94), (61, 60, 88, 89), (82, 81, 109, 110), (77, 76, 104, 105), (72, 71, 99, 100), (67, 66, 94, 95), (62, 61, 89, 90), (57, 56, 84, 85), (83, 82, 110, 111), (78, 77, 105, 106), (73, 72, 100, 101), (68, 67, 95, 96), (63, 62, 90, 91), (58, 57, 85, 86), (79, 78, 106, 107), (74, 73, 101, 102), (69, 68, 96, 97), (64, 63, 91, 92), (59, 58, 86, 87), (80, 79, 107, 108), (75, 74, 102, 103), (70, 69, 97, 98), (65, 64, 92, 93), (60, 59, 87, 88), (86, 85, 113, 114), (107, 106, 134, 135), (102, 101, 129, 130), (97, 96, 124, 125), (92, 91, 119, 120), (87, 86, 114, 115), (108, 107, 135, 136), (103, 102, 130, 131), (98, 97, 125, 126), (93, 92, 120, 121), (88, 87, 115, 116), (109, 108, 136, 137), (104, 103, 131, 132), (99, 98, 126, 127), (94, 93, 121, 122), (89, 88, 116, 117), (110, 109, 137, 138), (105, 104, 132, 133), (100, 99, 127, 128), (95, 94, 122, 123), (90, 89, 117, 118), (85, 84, 112, 113), (111, 110, 138, 139), (106, 105, 133, 134), (101, 100, 128, 129), (96, 95, 123, 124), (91, 90, 118, 119), (122, 121, 149, 150), (117, 116, 144, 145), (138, 137, 165, 166), (133, 132, 160, 161), (128, 127, 155, 156), (123, 122, 150, 151), (118, 117, 145, 146), (113, 112, 140, 141), (139, 138, 166, 167), (134, 133, 161, 162), (129, 128, 156, 157), (124, 123, 151, 152), (119, 118, 146, 147), (114, 113, 141, 142), (135, 134, 162, 163), (130, 129, 157, 158), (125, 124, 152, 153), (120, 119, 147, 148), (115, 114, 142, 143), (136, 135, 163, 164), (131, 130, 158, 159), (126, 125, 153, 154), (121, 120, 148, 149), (116, 115, 143, 144), (137, 136, 164, 165), (132, 131, 159, 160), (127, 126, 154, 155), (158, 157, 185, 186), (153, 152, 180, 181), (148, 147, 175, 176), (143, 142, 170, 171), (164, 163, 191, 192), (159, 158, 186, 187), (154, 153, 181, 182), (149, 148, 176, 177), (144, 143, 171, 172), (165, 164, 192, 193), (160, 159, 187, 188), (155, 154, 182, 183), (150, 149, 177, 178), (145, 144, 172, 173), (166, 165, 193, 194), (161, 160, 188, 189), (156, 155, 183, 184), (151, 150, 178, 179), (146, 145, 173, 174), (141, 140, 168, 169), (167, 166, 194, 195), (162, 161, 189, 190), (157, 156, 184, 185), (152, 151, 179, 180), (147, 146, 174, 175), (142, 141, 169, 170), (163, 162, 190, 191), (194, 193, 221, 222), (189, 188, 216, 217), (184, 183, 211, 212), (179, 178, 206, 207), (174, 173, 201, 202), (169, 168, 196, 197), (195, 194, 222, 223), (190, 189, 217, 218), (185, 184, 212, 213), (180, 179, 207, 208), (175, 174, 202, 203), (170, 169, 197, 198), (191, 190, 218, 219), (186, 185, 213, 214), (181, 180, 208, 209), (176, 175, 203, 204), (171, 170, 198, 199), (192, 191, 219, 220), (187, 186, 214, 215), (182, 181, 209, 210), (177, 176, 204, 205), (172, 171, 199, 200), (193, 192, 220, 221), (188, 187, 215, 216), (183, 182, 210, 211), (178, 177, 205, 206), (173, 172, 200, 201), (199, 198, 226, 227), (220, 219, 247, 248), (215, 214, 242, 243), (210, 209, 237, 238), (205, 204, 232, 233), (200, 199, 227, 228), (221, 220, 248, 249), (216, 215, 243, 244), (211, 210, 238, 239), (206, 205, 233, 234), (201, 200, 228, 229), (222, 221, 249, 250), (217, 216, 244, 245), (212, 211, 239, 240), (207, 206, 234, 235), (202, 201, 229, 230), (197, 196, 224, 225), (223, 222, 250, 251), (218, 217, 245, 246), (213, 212, 240, 241), (208, 207, 235, 236), (203, 202, 230, 231), (198, 197, 225, 226), (219, 218, 246, 247), (214, 213, 241, 242), (209, 208, 236, 237), (204, 203, 231, 232), (235, 234, 262, 263), (230, 229, 257, 258), (225, 224, 252, 253), (251, 250, 278, 279), (246, 245, 273, 274), (241, 240, 268, 269), (236, 235, 263, 264), (231, 230, 258, 259), (226, 225, 253, 254), (247, 246, 274, 275), (242, 241, 269, 270), (237, 236, 264, 265), (232, 231, 259, 260), (227, 226, 254, 255), (248, 247, 275, 276), (243, 242, 270, 271), (238, 237, 265, 266), (233, 232, 260, 261), (228, 227, 255, 256), (249, 248, 276, 277), (244, 243, 271, 272), (239, 238, 266, 267), (234, 233, 261, 262), (229, 228, 256, 257), (250, 249, 277, 278), (245, 244, 272, 273), (240, 239, 267, 268), (271, 270, 298, 299), (266, 265, 293, 294), (261, 260, 288, 289), (256, 255, 283, 284), (277, 276, 304, 305), (272, 271, 299, 300), (267, 266, 294, 295), (262, 261, 289, 290), (257, 256, 284, 285), (278, 277, 305, 306), (273, 272, 300, 301), (268, 267, 295, 296), (263, 262, 290, 291), (258, 257, 285, 286), (253, 252, 280, 281), (279, 278, 306, 307), (274, 273, 301, 302), (269, 268, 296, 297), (264, 263, 291, 292), (259, 258, 286, 287), (254, 253, 281, 282), (275, 274, 302, 303), (270, 269, 297, 298), (265, 264, 292, 293), (260, 259, 287, 288), (255, 254, 282, 283), (276, 275, 303, 304), (307, 306, 334, 335), (302, 301, 329, 330), (297, 296, 324, 325), (292, 291, 319, 320), (287, 286, 314, 315), (282, 281, 309, 310), (303, 302, 330, 331), (298, 297, 325, 326), (293, 292, 320, 321), (288, 287, 315, 316), (283, 282, 310, 311), (304, 303, 331, 332), (299, 298, 326, 327), (294, 293, 321, 322), (289, 288, 316, 317), (284, 283, 311, 312), (305, 304, 332, 333), (300, 299, 327, 328), (295, 294, 322, 323), (290, 289, 317, 318), (285, 284, 312, 313), (306, 305, 333, 334), (301, 300, 328, 329), (296, 295, 323, 324), (291, 290, 318, 319), (286, 285, 313, 314), (281, 280, 308, 309), (333, 332, 360, 361), (328, 327, 355, 356), (323, 322, 350, 351), (318, 317, 345, 346), (313, 312, 340, 341), (334, 333, 361, 362), (329, 328, 356, 357), (324, 323, 351, 352), (319, 318, 346, 347), (314, 313, 341, 342), (309, 308, 336, 337), (335, 334, 362, 363), (330, 329, 357, 358), (325, 324, 352, 353), (320, 319, 347, 348), (315, 314, 342, 343), (310, 309, 337, 338), (331, 330, 358, 359), (326, 325, 353, 354), (321, 320, 348, 349), (316, 315, 343, 344), (311, 310, 338, 339), (332, 331, 359, 360), (327, 326, 354, 355), (322, 321, 349, 350), (317, 316, 344, 345), (312, 311, 339, 340), (343, 342, 370, 371), (338, 337, 365, 366), (359, 358, 386, 387), (354, 353, 381, 382), (349, 348, 376, 377), (344, 343, 371, 372), (339, 338, 366, 367), (360, 359, 387, 388), (355, 354, 382, 383), (350, 349, 377, 378), (345, 344, 372, 373), (340, 339, 367, 368), (361, 360, 388, 389), (356, 355, 383, 384), (351, 350, 378, 379), (346, 345, 373, 374), (341, 340, 368, 369), (362, 361, 389, 390), (357, 356, 384, 385), (352, 351, 379, 380), (347, 346, 374, 375), (342, 341, 369, 370), (337, 336, 364, 365), (363, 362, 390, 391), (358, 357, 385, 386), (353, 352, 380, 381), (348, 347, 375, 376), (379, 378, 407, 408), (374, 373, 402, 403), (369, 368, 397, 398), (390, 389, 418, 419), (385, 384, 413, 414), (380, 379, 408, 409), (375, 374, 403, 404), (370, 369, 398, 399), (365, 364, 393, 394), (391, 390, 419, 420), (386, 385, 414, 415), (381, 380, 409, 410), (376, 375, 404, 405), (371, 370, 399, 400), (366, 365, 394, 395), (387, 386, 415, 416), (382, 381, 410, 411), (377, 376, 405, 406), (372, 371, 400, 401), (367, 366, 395, 396), (388, 387, 416, 417), (383, 382, 411, 412), (378, 377, 406, 407), (373, 372, 401, 402), (368, 367, 396, 397), (389, 388, 417, 418), (384, 383, 412, 413), (416, 415, 443, 444), (411, 410, 438, 439), (406, 405, 433, 434), (401, 400, 428, 429), (396, 395, 423, 424), (417, 416, 444, 445), (412, 411, 439, 440), (407, 406, 434, 435), (402, 401, 429, 430), (397, 396, 424, 425), (418, 417, 445, 446), (413, 412, 440, 441), (408, 407, 435, 436), (403, 402, 430, 431), (398, 397, 425, 426), (419, 418, 446, 447), (414, 413, 441, 442), (409, 408, 436, 437), (404, 403, 431, 432), (399, 398, 426, 427), (394, 393, 421, 422), (420, 419, 447, 448), (415, 414, 442, 443), (410, 409, 437, 438), (405, 404, 432, 433), (400, 399, 427, 428), (395, 394, 422, 423), (447, 446, 474, 475), (442, 441, 469, 470), (437, 436, 464, 465), (432, 431, 459, 460), (427, 426, 454, 455), (422, 421, 449, 450), (448, 447, 475, 476), (443, 442, 470, 471), (438, 437, 465, 466), (433, 432, 460, 461), (428, 427, 455, 456), (423, 422, 450, 451), (444, 443, 471, 472), (439, 438, 466, 467), (434, 433, 461, 462), (429, 428, 456, 457), (424, 423, 451, 452), (445, 444, 472, 473), (440, 439, 467, 468), (435, 434, 462, 463), (430, 429, 457, 458), (425, 424, 452, 453), (446, 445, 473, 474), (441, 440, 468, 469), (436, 435, 463, 464), (431, 430, 458, 459), (426, 425, 453, 454), (457, 456, 484, 485), (452, 451, 479, 480), (473, 472, 500, 501), (468, 467, 495, 496), (463, 462, 490, 491), (458, 457, 485, 486), (453, 452, 480, 481), (474, 473, 501, 502), (469, 468, 496, 497), (464, 463, 491, 492), (459, 458, 486, 487), (454, 453, 481, 482), (475, 474, 502, 503), (470, 469, 497, 498), (465, 464, 492, 493), (460, 459, 487, 488), (455, 454, 482, 483), (450, 449, 477, 478), (476, 475, 503, 504), (471, 470, 498, 499), (466, 465, 493, 494), (461, 460, 488, 489), (456, 455, 483, 484), (451, 450, 478, 479), (472, 471, 499, 500), (467, 466, 494, 495), (462, 461, 489, 490), (493, 492, 520, 521), (488, 487, 515, 516), (483, 482, 510, 511), (478, 477, 505, 506), (504, 503, 531, 532), (499, 498, 526, 527), (494, 493, 521, 522), (489, 488, 516, 517), (484, 483, 511, 512), (479, 478, 506, 507), (500, 499, 527, 528), (495, 494, 522, 523), (490, 489, 517, 518), (485, 484, 512, 513), (480, 479, 507, 508), (501, 500, 528, 529), (496, 495, 523, 524), (491, 490, 518, 519), (486, 485, 513, 514), (481, 480, 508, 509), (502, 501, 529, 530), (497, 496, 524, 525), (492, 491, 519, 520), (487, 486, 514, 515), (482, 481, 509, 510), (503, 502, 530, 531), (498, 497, 525, 526), (508, 507, 535, 536), (529, 528, 556, 557), (524, 523, 551, 552), (519, 518, 546, 547), (514, 513, 541, 542), (509, 508, 536, 537), (530, 529, 557, 558), (525, 524, 552, 553), (520, 519, 547, 548), (515, 514, 542, 543), (510, 509, 537, 538), (531, 530, 558, 559), (526, 525, 553, 554), (521, 520, 548, 549), (516, 515, 543, 544), (511, 510, 538, 539), (506, 505, 533, 534), (532, 531, 559, 560), (527, 526, 554, 555), (522, 521, 549, 550), (517, 516, 544, 545), (512, 511, 539, 540), (507, 506, 534, 535), (528, 527, 555, 556), (523, 522, 550, 551), (518, 517, 545, 546), (513, 512, 540, 541), (544, 543, 571, 572), (539, 538, 566, 567), (534, 533, 561, 562), (560, 559, 587, 588), (555, 554, 582, 583), (550, 549, 577, 578), (545, 544, 572, 573), (540, 539, 567, 568), (535, 534, 562, 563), (556, 555, 583, 584), (551, 550, 578, 579), (546, 545, 573, 574), (541, 540, 568, 569), (536, 535, 563, 564), (557, 556, 584, 585), (552, 551, 579, 580), (547, 546, 574, 575), (542, 541, 569, 570), (537, 536, 564, 565), (558, 557, 585, 586), (553, 552, 580, 581), (548, 547, 575, 576), (543, 542, 570, 571), (538, 537, 565, 566), (559, 558, 586, 587), (554, 553, 581, 582), (549, 548, 576, 577), (580, 579, 607, 608), (575, 574, 602, 603), (570, 569, 597, 598), (565, 564, 592, 593), (586, 585, 613, 614), (581, 580, 608, 609), (576, 575, 603, 604), (571, 570, 598, 599), (566, 565, 593, 594), (587, 586, 614, 615), (582, 581, 609, 610), (577, 576, 604, 605), (572, 571, 599, 600), (567, 566, 594, 595), (562, 561, 589, 590), (588, 587, 615, 616), (583, 582, 610, 611), (578, 577, 605, 606), (573, 572, 600, 601), (568, 567, 595, 596), (563, 562, 590, 591), (584, 583, 611, 612), (579, 578, 606, 607), (574, 573, 601, 602), (569, 568, 596, 597), (564, 563, 591, 592), (585, 584, 612, 613), (616, 615, 643, 644), (611, 610, 638, 639), (606, 605, 633, 634), (601, 600, 628, 629), (596, 595, 623, 624), (591, 590, 618, 619), (612, 611, 639, 640), (607, 606, 634, 635), (602, 601, 629, 630), (597, 596, 624, 625), (592, 591, 619, 620), (613, 612, 640, 641), (608, 607, 635, 636), (603, 602, 630, 631), (598, 597, 625, 626), (593, 592, 620, 621), (614, 613, 641, 642), (609, 608, 636, 637), (604, 603, 631, 632), (599, 598, 626, 627), (594, 593, 621, 622), (615, 614, 642, 643), (610, 609, 637, 638), (605, 604, 632, 633), (600, 599, 627, 628), (595, 594, 622, 623), (590, 589, 617, 618), (621, 620, 648, 649), (642, 641, 669, 670), (637, 636, 664, 665), (632, 631, 659, 660), (627, 626, 654, 655), (622, 621, 649, 650), (643, 642, 670, 671), (638, 637, 665, 666), (633, 632, 660, 661), (628, 627, 655, 656), (623, 622, 650, 651), (618, 617, 645, 646), (644, 643, 671, 672), (639, 638, 666, 667), (634, 633, 661, 662), (629, 628, 656, 657), (624, 623, 651, 652), (619, 618, 646, 647), (640, 639, 667, 668), (635, 634, 662, 663), (630, 629, 657, 658), (625, 624, 652, 653), (620, 619, 647, 648), (641, 640, 668, 669), (636, 635, 663, 664), (631, 630, 658, 659), (626, 625, 653, 654), (657, 656, 684, 685), (652, 651, 679, 680), (647, 646, 674, 675), (668, 667, 695, 696), (663, 662, 690, 691), (658, 657, 685, 686), (653, 652, 680, 681), (648, 647, 675, 676), (669, 668, 696, 697), (664, 663, 691, 692), (659, 658, 686, 687), (654, 653, 681, 682), (649, 648, 676, 677), (670, 669, 697, 698), (665, 664, 692, 693), (660, 659, 687, 688), (655, 654, 682, 683), (650, 649, 677, 678), (671, 670, 698, 699), (666, 665, 693, 694), (661, 660, 688, 689), (656, 655, 683, 684), (651, 650, 678, 679), (646, 645, 673, 674), (672, 671, 699, 700), (667, 666, 694, 695), (662, 661, 689, 690), (693, 692, 721, 722), (688, 687, 716, 717), (683, 682, 711, 712), (678, 677, 706, 707), (699, 698, 727, 728), (694, 693, 722, 723), (689, 688, 717, 718), (684, 683, 712, 713), (679, 678, 707, 708), (674, 673, 702, 703), (700, 699, 728, 729), (695, 694, 723, 724), (690, 689, 718, 719), (685, 684, 713, 714), (680, 679, 708, 709), (675, 674, 703, 704), (696, 695, 724, 725), (691, 690, 719, 720), (686, 685, 714, 715), (681, 680, 709, 710), (676, 675, 704, 705), (697, 696, 725, 726), (692, 691, 720, 721), (687, 686, 715, 716), (682, 681, 710, 711), (677, 676, 705, 706), (698, 697, 726, 727), (725, 724, 752, 753), (720, 719, 747, 748), (715, 714, 742, 743), (710, 709, 737, 738), (705, 704, 732, 733), (726, 725, 753, 754), (721, 720, 748, 749), (716, 715, 743, 744), (711, 710, 738, 739), (706, 705, 733, 734), (727, 726, 754, 755), (722, 721, 749, 750), (717, 716, 744, 745), (712, 711, 739, 740), (707, 706, 734, 735), (728, 727, 755, 756), (723, 722, 750, 751), (718, 717, 745, 746), (713, 712, 740, 741), (708, 707, 735, 736), (703, 702, 730, 731), (729, 728, 756, 757), (724, 723, 751, 752), (719, 718, 746, 747), (714, 713, 741, 742), (709, 708, 736, 737), (704, 703, 731, 732), (756, 755, 783, 784), (751, 750, 778, 779), (746, 745, 773, 774), (741, 740, 768, 769), (736, 735, 763, 764), (731, 730, 758, 759), (757, 756, 784, 785), (752, 751, 779, 780), (747, 746, 774, 775), (742, 741, 769, 770), (737, 736, 764, 765), (732, 731, 759, 760), (753, 752, 780, 781), (748, 747, 775, 776), (743, 742, 770, 771), (738, 737, 765, 766), (733, 732, 760, 761), (754, 753, 781, 782), (749, 748, 776, 777), (744, 743, 771, 772), (739, 738, 766, 767), (734, 733, 761, 762), (755, 754, 782, 783), (750, 749, 777, 778), (745, 744, 772, 773), (740, 739, 767, 768), (735, 734, 762, 763), (766, 765, 793, 794), (761, 760, 788, 789), (782, 781, 809, 810), (777, 776, 804, 805), (772, 771, 799, 800), (767, 766, 794, 795), (762, 761, 789, 790), (783, 782, 810, 811), (778, 777, 805, 806), (773, 772, 800, 801), (768, 767, 795, 796), (763, 762, 790, 791), (784, 783, 811, 812), (779, 778, 806, 807), (774, 773, 801, 802), (769, 768, 796, 797), (764, 763, 791, 792), (759, 758, 786, 787), (785, 784, 812, 813), (780, 779, 807, 808), (775, 774, 802, 803), (770, 769, 797, 798), (765, 764, 792, 793), (760, 759, 787, 788), (781, 780, 808, 809), (776, 775, 803, 804), (771, 770, 798, 799), (802, 801, 829, 830), (797, 796, 824, 825), (792, 791, 819, 820), (787, 786, 814, 815), (813, 812, 840, 841), (808, 807, 835, 836), (803, 802, 830, 831), (798, 797, 825, 826), (793, 792, 820, 821), (788, 787, 815, 816), (809, 808, 836, 837), (804, 803, 831, 832), (799, 798, 826, 827), (794, 793, 821, 822), (789, 788, 816, 817), (810, 809, 837, 838), (805, 804, 832, 833), (800, 799, 827, 828), (795, 794, 822, 823), (790, 789, 817, 818), (811, 810, 838, 839), (806, 805, 833, 834), (801, 800, 828, 829), (796, 795, 823, 824), (791, 790, 818, 819), (812, 811, 839, 840), (807, 806, 834, 835), (838, 837, 865, 866), (833, 832, 860, 861), (828, 827, 855, 856), (823, 822, 850, 851), (818, 817, 845, 846), (839, 838, 866, 867), (834, 833, 861, 862), (829, 828, 856, 857), (824, 823, 851, 852), (819, 818, 846, 847), (840, 839, 867, 868), (835, 834, 862, 863), (830, 829, 857, 858), (825, 824, 852, 853), (820, 819, 847, 848), (815, 814, 842, 843), (841, 840, 868, 869), (836, 835, 863, 864), (831, 830, 858, 859), (826, 825, 853, 854), (821, 820, 848, 849), (816, 815, 843, 844), (837, 836, 864, 865), (832, 831, 859, 860), (827, 826, 854, 855), (822, 821, 849, 850), (817, 816, 844, 845), (843, 842, 870, 871), (869, 868, 896, 897), (864, 863, 891, 892), (859, 858, 886, 887), (854, 853, 881, 882), (849, 848, 876, 877), (844, 843, 871, 872), (865, 864, 892, 893), (860, 859, 887, 888), (855, 854, 882, 883), (850, 849, 877, 878), (845, 844, 872, 873), (866, 865, 893, 894), (861, 860, 888, 889), (856, 855, 883, 884), (851, 850, 878, 879), (846, 845, 873, 874), (867, 866, 894, 895), (862, 861, 889, 890), (857, 856, 884, 885), (852, 851, 879, 880), (847, 846, 874, 875), (868, 867, 895, 896), (863, 862, 890, 891), (858, 857, 885, 886), (853, 852, 880, 881), (848, 847, 875, 876), (879, 878, 906, 907), (874, 873, 901, 902), (895, 894, 922, 923), (890, 889, 917, 918), (885, 884, 912, 913), (880, 879, 907, 908), (875, 874, 902, 903), (896, 895, 923, 924), (891, 890, 918, 919), (886, 885, 913, 914), (881, 880, 908, 909), (876, 875, 903, 904), (871, 870, 898, 899), (897, 896, 924, 925), (892, 891, 919, 920), (887, 886, 914, 915), (882, 881, 909, 910), (877, 876, 904, 905), (872, 871, 899, 900), (893, 892, 920, 921), (888, 887, 915, 916), (883, 882, 910, 911), (878, 877, 905, 906), (873, 872, 900, 901), (894, 893, 921, 922), (889, 888, 916, 917), (884, 883, 911, 912), (915, 914, 942, 943), (910, 909, 937, 938), (905, 904, 932, 933), (900, 899, 927, 928), (921, 920, 948, 949), (916, 915, 943, 944), (911, 910, 938, 939), (906, 905, 933, 934), (901, 900, 928, 929), (922, 921, 949, 950), (917, 916, 944, 945), (912, 911, 939, 940), (907, 906, 934, 935), (902, 901, 929, 930), (923, 922, 950, 951), (918, 917, 945, 946), (913, 912, 940, 941), (908, 907, 935, 936), (903, 902, 930, 931), (924, 923, 951, 952), (919, 918, 946, 947), (914, 913, 941, 942), (909, 908, 936, 937), (904, 903, 931, 932), (899, 898, 926, 927), (925, 924, 952, 953), (920, 919, 947, 948), (951, 950, 978, 979), (946, 945, 973, 974), (941, 940, 968, 969), (936, 935, 963, 964), (931, 930, 958, 959), (952, 951, 979, 980), (947, 946, 974, 975), (942, 941, 969, 970), (937, 936, 964, 965), (932, 931, 959, 960), (927, 926, 954, 955), (953, 952, 980, 981), (948, 947, 975, 976), (943, 942, 970, 971), (938, 937, 965, 966), (933, 932, 960, 961), (928, 927, 955, 956), (949, 948, 976, 977), (944, 943, 971, 972), (939, 938, 966, 967), (934, 933, 961, 962), (929, 928, 956, 957), (950, 949, 977, 978), (945, 944, 972, 973), (940, 939, 967, 968), (935, 934, 962, 963), (930, 929, 957, 958), (977, 976, 1004, 1005), (972, 971, 999, 1000), (967, 966, 994, 995), (962, 961, 989, 990), (957, 956, 984, 985), (978, 977, 1005, 1006), (973, 972, 1000, 1001), (968, 967, 995, 996), (963, 962, 990, 991), (958, 957, 985, 986), (979, 978, 1006, 1007), (974, 973, 1001, 1002), (969, 968, 996, 997), (964, 963, 991, 992), (959, 958, 986, 987), (980, 979, 1007, 1008), (975, 974, 1002, 1003), (970, 969, 997, 998), (965, 964, 992, 993), (960, 959, 987, 988), (955, 954, 982, 983), (981, 980, 1008, 1009), (976, 975, 1003, 1004), (971, 970, 998, 999), (966, 965, 993, 994), (961, 960, 988, 989), (956, 955, 983, 984), (987, 986, 1014, 1015), (1005, 1004, 1032, 1033), (1000, 999, 1027, 1028), (995, 994, 1022, 1023), (993, 992, 1020, 1021), (988, 987, 1015, 1016), (1006, 1005, 1033, 1034), (983, 982, 1010, 1011), (1001, 1000, 1028, 1029), (996, 995, 1023, 1024), (994, 993, 1021, 1022), (989, 988, 1016, 1017), (1007, 1006, 1034, 1035), (984, 983, 1011, 1012), (1002, 1001, 1029, 1030), (997, 996, 1024, 1025), (990, 989, 1017, 1018), (1008, 1007, 1035, 1036), (985, 984, 1012, 1013), (1003, 1002, 1030, 1031), (998, 997, 1025, 1026), (991, 990, 1018, 1019), (1009, 1008, 1036, 1037), (986, 985, 1013, 1014), (1004, 1003, 1031, 1032), (999, 998, 1026, 1027), (992, 991, 1019, 1020), (1015, 1014, 1042, 1043), (1036, 1035, 1063, 1064), (1031, 1030, 1058, 1059), (1026, 1025, 1053, 1054), (1021, 1020, 1048, 1049), (1016, 1015, 1043, 1044), (1011, 1010, 1038, 1039), (1037, 1036, 1064, 1065), (1032, 1031, 1059, 1060), (1027, 1026, 1054, 1055), (1022, 1021, 1049, 1050), (1017, 1016, 1044, 1045), (1012, 1011, 1039, 1040), (1033, 1032, 1060, 1061), (1028, 1027, 1055, 1056), (1023, 1022, 1050, 1051), (1018, 1017, 1045, 1046), (1013, 1012, 1040, 1041), (1034, 1033, 1061, 1062), (1029, 1028, 1056, 1057), (1024, 1023, 1051, 1052), (1019, 1018, 1046, 1047), (1014, 1013, 1041, 1042), (1035, 1034, 1062, 1063), (1030, 1029, 1057, 1058), (1025, 1024, 1052, 1053), (1020, 1019, 1047, 1048), (1051, 1050, 1078, 1079), (1046, 1045, 1073, 1074), (1041, 1040, 1068, 1069), (1062, 1061, 1089, 1090), (1057, 1056, 1084, 1085), (1052, 1051, 1079, 1080), (1047, 1046, 1074, 1075), (1042, 1041, 1069, 1070), (1063, 1062, 1090, 1091), (1058, 1057, 1085, 1086), (1053, 1052, 1080, 1081), (1048, 1047, 1075, 1076), (1043, 1042, 1070, 1071), (1064, 1063, 1091, 1092), (1059, 1058, 1086, 1087), (1054, 1053, 1081, 1082), (1049, 1048, 1076, 1077), (1044, 1043, 1071, 1072), (1039, 1038, 1066, 1067), (1065, 1064, 1092, 1093), (1060, 1059, 1087, 1088), (1055, 1054, 1082, 1083), (1050, 1049, 1077, 1078), (1045, 1044, 1072, 1073), (1040, 1039, 1067, 1068), (1061, 1060, 1088, 1089), (1056, 1055, 1083, 1084), (0, 392, 28), (701, 27, 55), (701, 55, 83), (28, 392, 56), (56, 392, 84), (701, 83, 111), (701, 111, 139), (84, 392, 112), (112, 392, 140), (701, 139, 167), (140, 392, 168), (701, 167, 195), (701, 195, 223), (168, 392, 196), (196, 392, 224), (701, 223, 251), (701, 251, 279), (224, 392, 252), (252, 392, 280), (701, 279, 307), (701, 307, 335), (280, 392, 308), (308, 392, 336), (701, 335, 363), (701, 363, 391), (336, 392, 364), (364, 392, 393), (701, 391, 420), (393, 392, 421), (701, 420, 448), (421, 392, 449), (701, 448, 476), (449, 392, 477), (701, 476, 504), (701, 504, 532), (477, 392, 505), (505, 392, 533), (701, 532, 560), (701, 560, 588), (533, 392, 561), (561, 392, 589), (701, 588, 616), (701, 616, 644), (589, 392, 617), (617, 392, 645), (701, 644, 672), (701, 672, 700), (645, 392, 673), (673, 392, 702), (701, 700, 729), (701, 729, 757), (702, 392, 730), (730, 392, 758), (701, 757, 785), (758, 392, 786), (701, 785, 813), (701, 813, 841), (786, 392, 814), (814, 392, 842), (701, 841, 869), (701, 869, 897), (842, 392, 870), (870, 392, 898), (701, 897, 925), (701, 925, 953), (898, 392, 926), (926, 392, 954), (701, 953, 981), (701, 981, 1009), (954, 392, 982), (701, 1009, 1037), (982, 392, 1010), (1010, 392, 1038), (701, 1037, 1065), (1038, 392, 1066), (701, 1065, 1093), (1087, 1086, 20, 21), (1082, 1081, 15, 16), (1077, 1076, 10, 11), (1072, 1071, 5, 6), (1067, 1066, 0, 1), (1093, 1092, 26, 27), (1088, 1087, 21, 22), (1083, 1082, 16, 17), (1078, 1077, 11, 12), (1073, 1072, 6, 7), (1068, 1067, 1, 2), (701, 1093, 27), (1089, 1088, 22, 23), (1084, 1083, 17, 18), (1079, 1078, 12, 13), (1074, 1073, 7, 8), (1069, 1068, 2, 3), (1090, 1089, 23, 24), (1085, 1084, 18, 19), (1080, 1079, 13, 14), (1075, 1074, 8, 9), (1070, 1069, 3, 4), (1091, 1090, 24, 25), (1086, 1085, 19, 20), (1081, 1080, 14, 15), (1076, 1075, 9, 10), (1071, 1070, 4, 5), (1066, 392, 0), (1092, 1091, 25, 26)])
me_sphere.materials.append(mat_mat4)
me_sphere.use_remesh_preserve_volume = False
me_sphere.use_remesh_preserve_attributes = False
me_sphere.use_mirror_vertex_groups = False
me_sphere.update()
me_cube_004 = bpy.data.meshes.new('Cube.004')
me_cube_004.from_pydata([(-1.0, -1.0, -1.0), (-1.0, 1.0, -1.0), (1.0, 1.0, -1.0), (1.0, -1.0, -1.0), (-1.0, -1.0, 1.0), (-1.0, 1.0, 1.0), (1.0, 1.0, 1.0), (1.0, -1.0, 1.0)], [], [(4, 5, 1, 0), (5, 6, 2, 1), (6, 7, 3, 2), (7, 4, 0, 3), (0, 1, 2, 3), (7, 6, 5, 4)])
me_cube_004.materials.append(mat_material_002)
me_cube_004.use_remesh_preserve_volume = False
me_cube_004.use_remesh_preserve_attributes = False
me_cube_004.use_mirror_vertex_groups = False
me_cube_004.update()
me_cube_003 = bpy.data.meshes.new('Cube.003')
me_cube_003.from_pydata([(-1.0, -1.0, -1.0), (-1.0, 1.0, -1.0), (1.0, 1.0, -1.0), (1.0, -1.0, -1.0), (-1.0, -1.0, 1.0), (-1.0, 1.0, 1.0), (1.0, 1.0, 1.0), (1.0, -1.0, 1.0)], [], [(4, 5, 1, 0), (5, 6, 2, 1), (6, 7, 3, 2), (7, 4, 0, 3), (0, 1, 2, 3), (7, 6, 5, 4)])
me_cube_003.materials.append(mat_material_003)
me_cube_003.use_remesh_preserve_volume = False
me_cube_003.use_remesh_preserve_attributes = False
me_cube_003.use_mirror_vertex_groups = False
me_cube_003.update()
me_cube_002 = bpy.data.meshes.new('Cube.002')
me_cube_002.from_pydata([(-1.0, -1.0, -1.0), (-1.0, 1.0, -1.0), (1.0, 1.0, -1.0), (1.0, -1.0, -1.0), (-1.0, -1.0, 1.0), (-1.0, 1.0, 1.0), (1.0, 1.0, 1.0), (1.0, -1.0, 1.0)], [], [(4, 5, 1, 0), (5, 6, 2, 1), (6, 7, 3, 2), (7, 4, 0, 3), (0, 1, 2, 3), (7, 6, 5, 4)])
me_cube_002.materials.append(mat_mat4_001)
me_cube_002.use_remesh_preserve_volume = False
me_cube_002.use_remesh_preserve_attributes = False
me_cube_002.use_mirror_vertex_groups = False
me_cube_002.update()
me_cube_001 = bpy.data.meshes.new('Cube.001')
me_cube_001.from_pydata([(-1.0, -1.0, -1.0), (-1.0, 1.0, -1.0), (1.0, 1.0, -1.0), (1.0, -1.0, -1.0), (-1.0, -1.0, 1.0), (-1.0, 1.0, 1.0), (1.0, 1.0, 1.0), (1.0, -1.0, 1.0)], [], [(4, 5, 1, 0), (5, 6, 2, 1), (6, 7, 3, 2), (7, 4, 0, 3), (0, 1, 2, 3), (7, 6, 5, 4)])
me_cube_001.materials.append(mat_mat3)
me_cube_001.use_remesh_preserve_volume = False
me_cube_001.use_remesh_preserve_attributes = False
me_cube_001.use_mirror_vertex_groups = False
me_cube_001.update()
me_cylinder = bpy.data.meshes.new('Cylinder')
me_cylinder.from_pydata([(0.0, 7.076, -4.0), (0.0, 7.076, 4.0), (0.1778, 7.073, -4.0), (0.1778, 7.073, 4.0), (0.3555, 7.067, -4.0), (0.3555, 7.067, 4.0), (0.533, 7.055, -4.0), (0.533, 7.055, 4.0), (0.7101, 7.04, -4.0), (0.7101, 7.04, 4.0), (0.8868, 7.02, -4.0), (0.8868, 7.02, 4.0), (1.063, 6.995, -4.0), (1.063, 6.995, 4.0), (1.238, 6.966, -4.0), (1.238, 6.966, 4.0), (1.413, 6.933, -4.0), (1.413, 6.933, 4.0), (1.587, 6.895, -4.0), (1.587, 6.895, 4.0), (1.76, 6.853, -4.0), (1.76, 6.853, 4.0), (1.931, 6.807, -4.0), (1.931, 6.807, 4.0), (2.102, 6.756, -4.0), (2.102, 6.756, 4.0), (2.271, 6.701, -4.0), (2.271, 6.701, 4.0), (2.439, 6.642, -4.0), (2.439, 6.642, 4.0), (2.605, 6.579, -4.0), (2.605, 6.579, 4.0), (2.769, 6.511, -4.0), (2.769, 6.511, 4.0), (2.932, 6.439, -4.0), (2.932, 6.439, 4.0), (3.093, 6.364, -4.0), (3.093, 6.364, 4.0), (3.252, 6.284, -4.0), (3.252, 6.284, 4.0), (3.409, 6.2, -4.0), (3.409, 6.2, 4.0), (3.563, 6.113, -4.0), (3.563, 6.113, 4.0), (3.716, 6.021, -4.0), (3.716, 6.021, 4.0), (3.866, 5.926, -4.0), (3.866, 5.926, 4.0), (4.014, 5.827, -4.0), (4.014, 5.827, 4.0), (4.159, 5.724, -4.0), (4.159, 5.724, 4.0), (4.301, 5.618, -4.0), (4.301, 5.618, 4.0), (4.441, 5.508, -4.0), (4.441, 5.508, 4.0), (4.578, 5.395, -4.0), (4.578, 5.395, 4.0), (4.712, 5.278, -4.0), (4.712, 5.278, 4.0), (4.844, 5.158, -4.0), (4.844, 5.158, 4.0), (4.972, 5.035, -4.0), (4.972, 5.035, 4.0), (5.097, 4.908, -4.0), (5.097, 4.908, 4.0), (5.218, 4.778, -4.0), (5.218, 4.778, 4.0), (5.337, 4.646, -4.0), (5.337, 4.646, 4.0), (5.452, 4.51, -4.0), (5.452, 4.51, 4.0), (5.563, 4.372, -4.0), (5.563, 4.372, 4.0), (5.672, 4.231, -4.0), (5.672, 4.231, 4.0), (5.776, 4.087, -4.0), (5.776, 4.087, 4.0), (5.877, 3.94, -4.0), (5.877, 3.94, 4.0), (5.974, 3.791, -4.0), (5.974, 3.791, 4.0), (6.067, 3.64, -4.0), (6.067, 3.64, 4.0), (6.157, 3.486, -4.0), (6.157, 3.486, 4.0), (6.243, 3.33, -4.0), (6.243, 3.33, 4.0), (6.324, 3.173, -4.0), (6.324, 3.173, 4.0), (6.402, 3.013, -4.0), (6.402, 3.013, 4.0), (6.476, 2.851, -4.0), (6.476, 2.851, 4.0), (6.545, 2.687, -4.0), (6.545, 2.687, 4.0), (6.611, 2.522, -4.0), (6.611, 2.522, 4.0), (6.672, 2.355, -4.0), (6.672, 2.355, 4.0), (6.729, 2.186, -4.0), (6.729, 2.186, 4.0), (6.782, 2.017, -4.0), (6.782, 2.017, 4.0), (6.831, 1.846, -4.0), (6.831, 1.846, 4.0), (6.875, 1.673, -4.0), (6.875, 1.673, 4.0), (6.915, 1.5, -4.0), (6.915, 1.5, 4.0), (6.95, 1.326, -4.0), (6.95, 1.326, 4.0), (6.981, 1.151, -4.0), (6.981, 1.151, 4.0), (7.008, 0.9749, -4.0), (7.008, 0.9749, 4.0), (7.03, 0.7985, -4.0), (7.03, 0.7985, 4.0), (7.048, 0.6216, -4.0), (7.048, 0.6216, 4.0), (7.062, 0.4443, -4.0), (7.062, 0.4443, 4.0), (7.071, 0.2667, -4.0), (7.071, 0.2667, 4.0), (7.075, 0.08891, -4.0), (7.075, 0.08891, 4.0), (7.075, -0.08891, -4.0), (7.075, -0.08891, 4.0), (7.071, -0.2667, -4.0), (7.071, -0.2667, 4.0), (7.062, -0.4443, -4.0), (7.062, -0.4443, 4.0), (7.048, -0.6216, -4.0), (7.048, -0.6216, 4.0), (7.03, -0.7985, -4.0), (7.03, -0.7985, 4.0), (7.008, -0.9749, -4.0), (7.008, -0.9749, 4.0), (6.981, -1.151, -4.0), (6.981, -1.151, 4.0), (6.95, -1.326, -4.0), (6.95, -1.326, 4.0), (6.915, -1.5, -4.0), (6.915, -1.5, 4.0), (6.875, -1.673, -4.0), (6.875, -1.673, 4.0), (6.831, -1.846, -4.0), (6.831, -1.846, 4.0), (6.782, -2.017, -4.0), (6.782, -2.017, 4.0), (6.729, -2.186, -4.0), (6.729, -2.186, 4.0), (6.672, -2.355, -4.0), (6.672, -2.355, 4.0), (6.611, -2.522, -4.0), (6.611, -2.522, 4.0), (6.545, -2.687, -4.0), (6.545, -2.687, 4.0), (6.476, -2.851, -4.0), (6.476, -2.851, 4.0), (6.402, -3.013, -4.0), (6.402, -3.013, 4.0), (6.324, -3.173, -4.0), (6.324, -3.173, 4.0), (6.243, -3.33, -4.0), (6.243, -3.33, 4.0), (6.157, -3.486, -4.0), (6.157, -3.486, 4.0), (6.067, -3.64, -4.0), (6.067, -3.64, 4.0), (5.974, -3.791, -4.0), (5.974, -3.791, 4.0), (5.877, -3.94, -4.0), (5.877, -3.94, 4.0), (5.776, -4.087, -4.0), (5.776, -4.087, 4.0), (5.672, -4.231, -4.0), (5.672, -4.231, 4.0), (5.563, -4.372, -4.0), (5.563, -4.372, 4.0), (5.452, -4.51, -4.0), (5.452, -4.51, 4.0), (5.337, -4.646, -4.0), (5.337, -4.646, 4.0), (5.218, -4.778, -4.0), (5.218, -4.778, 4.0), (5.097, -4.908, -4.0), (5.097, -4.908, 4.0), (4.972, -5.034, -4.0), (4.972, -5.034, 4.0), (4.844, -5.158, -4.0), (4.844, -5.158, 4.0), (4.712, -5.278, -4.0), (4.712, -5.278, 4.0), (4.578, -5.395, -4.0), (4.578, -5.395, 4.0), (4.441, -5.508, -4.0), (4.441, -5.508, 4.0), (4.301, -5.618, -4.0), (4.301, -5.618, 4.0), (4.159, -5.724, -4.0), (4.159, -5.724, 4.0), (4.014, -5.827, -4.0), (4.014, -5.827, 4.0), (3.866, -5.926, -4.0), (3.866, -5.926, 4.0), (3.716, -6.021, -4.0), (3.716, -6.021, 4.0), (3.563, -6.113, -4.0), (3.563, -6.113, 4.0), (3.409, -6.2, -4.0), (3.409, -6.2, 4.0), (3.252, -6.284, -4.0), (3.252, -6.284, 4.0), (3.093, -6.364, -4.0), (3.093, -6.364, 4.0), (2.932, -6.439, -4.0), (2.932, -6.439, 4.0), (2.769, -6.511, -4.0), (2.769, -6.511, 4.0), (2.605, -6.579, -4.0), (2.605, -6.579, 4.0), (2.439, -6.642, -4.0), (2.439, -6.642, 4.0), (2.271, -6.701, -4.0), (2.271, -6.701, 4.0), (2.102, -6.756, -4.0), (2.102, -6.756, 4.0), (1.931, -6.807, -4.0), (1.931, -6.807, 4.0), (1.76, -6.853, -4.0), (1.76, -6.853, 4.0), (1.587, -6.895, -4.0), (1.587, -6.895, 4.0), (1.413, -6.933, -4.0), (1.413, -6.933, 4.0), (1.238, -6.966, -4.0), (1.238, -6.966, 4.0), (1.063, -6.995, -4.0), (1.063, -6.995, 4.0), (0.8868, -7.02, -4.0), (0.8868, -7.02, 4.0), (0.7101, -7.04, -4.0), (0.7101, -7.04, 4.0), (0.533, -7.055, -4.0), (0.533, -7.055, 4.0), (0.3555, -7.067, -4.0), (0.3555, -7.067, 4.0), (0.1778, -7.073, -4.0), (0.1778, -7.073, 4.0), (2.131e-05, -7.076, -4.0), (2.131e-05, -7.076, 4.0), (-0.1778, -7.073, -4.0), (-0.1778, -7.073, 4.0), (-0.3555, -7.067, -4.0), (-0.3555, -7.067, 4.0), (-0.533, -7.055, -4.0), (-0.533, -7.055, 4.0), (-0.7101, -7.04, -4.0), (-0.7101, -7.04, 4.0), (-0.8868, -7.02, -4.0), (-0.8868, -7.02, 4.0), (-1.063, -6.995, -4.0), (-1.063, -6.995, 4.0), (-1.238, -6.966, -4.0), (-1.238, -6.966, 4.0), (-1.413, -6.933, -4.0), (-1.413, -6.933, 4.0), (-1.587, -6.895, -4.0), (-1.587, -6.895, 4.0), (-1.76, -6.853, -4.0), (-1.76, -6.853, 4.0), (-1.931, -6.807, -4.0), (-1.931, -6.807, 4.0), (-2.102, -6.756, -4.0), (-2.102, -6.756, 4.0), (-2.271, -6.701, -4.0), (-2.271, -6.701, 4.0), (-2.439, -6.642, -4.0), (-2.439, -6.642, 4.0), (-2.605, -6.579, -4.0), (-2.605, -6.579, 4.0), (-2.769, -6.511, -4.0), (-2.769, -6.511, 4.0), (-2.932, -6.44, -4.0), (-2.932, -6.44, 4.0), (-3.093, -6.364, -4.0), (-3.093, -6.364, 4.0), (-3.252, -6.284, -4.0), (-3.252, -6.284, 4.0), (-3.409, -6.2, -4.0), (-3.409, -6.2, 4.0), (-3.563, -6.113, -4.0), (-3.563, -6.113, 4.0), (-3.716, -6.021, -4.0), (-3.716, -6.021, 4.0), (-3.866, -5.926, -4.0), (-3.866, -5.926, 4.0), (-4.014, -5.827, -4.0), (-4.014, -5.827, 4.0), (-4.159, -5.724, -4.0), (-4.159, -5.724, 4.0), (-4.301, -5.618, -4.0), (-4.301, -5.618, 4.0), (-4.441, -5.508, -4.0), (-4.441, -5.508, 4.0), (-4.578, -5.395, -4.0), (-4.578, -5.395, 4.0), (-4.712, -5.278, -4.0), (-4.712, -5.278, 4.0), (-4.844, -5.158, -4.0), (-4.844, -5.158, 4.0), (-4.972, -5.035, -4.0), (-4.972, -5.035, 4.0), (-5.097, -4.908, -4.0), (-5.097, -4.908, 4.0), (-5.218, -4.778, -4.0), (-5.218, -4.778, 4.0), (-5.337, -4.646, -4.0), (-5.337, -4.646, 4.0), (-5.452, -4.51, -4.0), (-5.452, -4.51, 4.0), (-5.563, -4.372, -4.0), (-5.563, -4.372, 4.0), (-5.671, -4.231, -4.0), (-5.671, -4.231, 4.0), (-5.776, -4.087, -4.0), (-5.776, -4.087, 4.0), (-5.877, -3.94, -4.0), (-5.877, -3.94, 4.0), (-5.974, -3.791, -4.0), (-5.974, -3.791, 4.0), (-6.067, -3.64, -4.0), (-6.067, -3.64, 4.0), (-6.157, -3.486, -4.0), (-6.157, -3.486, 4.0), (-6.243, -3.331, -4.0), (-6.243, -3.331, 4.0), (-6.324, -3.173, -4.0), (-6.324, -3.173, 4.0), (-6.402, -3.013, -4.0), (-6.402, -3.013, 4.0), (-6.476, -2.851, -4.0), (-6.476, -2.851, 4.0), (-6.545, -2.687, -4.0), (-6.545, -2.687, 4.0), (-6.611, -2.522, -4.0), (-6.611, -2.522, 4.0), (-6.672, -2.355, -4.0), (-6.672, -2.355, 4.0), (-6.729, -2.187, -4.0), (-6.729, -2.187, 4.0), (-6.782, -2.017, -4.0), (-6.782, -2.017, 4.0), (-6.831, -1.846, -4.0), (-6.831, -1.846, 4.0), (-6.875, -1.673, -4.0), (-6.875, -1.673, 4.0), (-6.915, -1.5, -4.0), (-6.915, -1.5, 4.0), (-6.95, -1.326, -4.0), (-6.95, -1.326, 4.0), (-6.981, -1.151, -4.0), (-6.981, -1.151, 4.0), (-7.008, -0.975, -4.0), (-7.008, -0.975, 4.0), (-7.03, -0.7986, -4.0), (-7.03, -0.7986, 4.0), (-7.048, -0.6217, -4.0), (-7.048, -0.6217, 4.0), (-7.062, -0.4443, -4.0), (-7.062, -0.4443, 4.0), (-7.071, -0.2667, -4.0), (-7.071, -0.2667, 4.0), (-7.075, -0.08897, -4.0), (-7.075, -0.08897, 4.0), (-7.075, 0.08885, -4.0), (-7.075, 0.08885, 4.0), (-7.071, 0.2666, -4.0), (-7.071, 0.2666, 4.0), (-7.062, 0.4442, -4.0), (-7.062, 0.4442, 4.0), (-7.048, 0.6215, -4.0), (-7.048, 0.6215, 4.0), (-7.03, 0.7985, -4.0), (-7.03, 0.7985, 4.0), (-7.008, 0.9749, -4.0), (-7.008, 0.9749, 4.0), (-6.981, 1.151, -4.0), (-6.981, 1.151, 4.0), (-6.95, 1.326, -4.0), (-6.95, 1.326, 4.0), (-6.915, 1.5, -4.0), (-6.915, 1.5, 4.0), (-6.875, 1.673, -4.0), (-6.875, 1.673, 4.0), (-6.831, 1.846, -4.0), (-6.831, 1.846, 4.0), (-6.782, 2.017, -4.0), (-6.782, 2.017, 4.0), (-6.729, 2.186, -4.0), (-6.729, 2.186, 4.0), (-6.672, 2.355, -4.0), (-6.672, 2.355, 4.0), (-6.611, 2.522, -4.0), (-6.611, 2.522, 4.0), (-6.545, 2.687, -4.0), (-6.545, 2.687, 4.0), (-6.476, 2.851, -4.0), (-6.476, 2.851, 4.0), (-6.402, 3.013, -4.0), (-6.402, 3.013, 4.0), (-6.324, 3.172, -4.0), (-6.324, 3.172, 4.0), (-6.243, 3.33, -4.0), (-6.243, 3.33, 4.0), (-6.157, 3.486, -4.0), (-6.157, 3.486, 4.0), (-6.068, 3.64, -4.0), (-6.068, 3.64, 4.0), (-5.974, 3.791, -4.0), (-5.974, 3.791, 4.0), (-5.877, 3.94, -4.0), (-5.877, 3.94, 4.0), (-5.776, 4.087, -4.0), (-5.776, 4.087, 4.0), (-5.672, 4.23, -4.0), (-5.672, 4.23, 4.0), (-5.563, 4.372, -4.0), (-5.563, 4.372, 4.0), (-5.452, 4.51, -4.0), (-5.452, 4.51, 4.0), (-5.337, 4.646, -4.0), (-5.337, 4.646, 4.0), (-5.218, 4.778, -4.0), (-5.218, 4.778, 4.0), (-5.097, 4.908, -4.0), (-5.097, 4.908, 4.0), (-4.972, 5.034, -4.0), (-4.972, 5.034, 4.0), (-4.844, 5.158, -4.0), (-4.844, 5.158, 4.0), (-4.712, 5.278, -4.0), (-4.712, 5.278, 4.0), (-4.578, 5.395, -4.0), (-4.578, 5.395, 4.0), (-4.441, 5.508, -4.0), (-4.441, 5.508, 4.0), (-4.302, 5.618, -4.0), (-4.302, 5.618, 4.0), (-4.159, 5.724, -4.0), (-4.159, 5.724, 4.0), (-4.014, 5.827, -4.0), (-4.014, 5.827, 4.0), (-3.866, 5.926, -4.0), (-3.866, 5.926, 4.0), (-3.716, 6.021, -4.0), (-3.716, 6.021, 4.0), (-3.563, 6.113, -4.0), (-3.563, 6.113, 4.0), (-3.409, 6.2, -4.0), (-3.409, 6.2, 4.0), (-3.252, 6.284, -4.0), (-3.252, 6.284, 4.0), (-3.093, 6.364, -4.0), (-3.093, 6.364, 4.0), (-2.932, 6.439, -4.0), (-2.932, 6.439, 4.0), (-2.769, 6.511, -4.0), (-2.769, 6.511, 4.0), (-2.605, 6.579, -4.0), (-2.605, 6.579, 4.0), (-2.439, 6.642, -4.0), (-2.439, 6.642, 4.0), (-2.271, 6.701, -4.0), (-2.271, 6.701, 4.0), (-2.102, 6.756, -4.0), (-2.102, 6.756, 4.0), (-1.931, 6.807, -4.0), (-1.931, 6.807, 4.0), (-1.76, 6.853, -4.0), (-1.76, 6.853, 4.0), (-1.587, 6.895, -4.0), (-1.587, 6.895, 4.0), (-1.413, 6.933, -4.0), (-1.413, 6.933, 4.0), (-1.238, 6.966, -4.0), (-1.238, 6.966, 4.0), (-1.063, 6.995, -4.0), (-1.063, 6.995, 4.0), (-0.8869, 7.02, -4.0), (-0.8869, 7.02, 4.0), (-0.7102, 7.04, -4.0), (-0.7102, 7.04, 4.0), (-0.5331, 7.055, -4.0), (-0.5331, 7.055, 4.0), (-0.3556, 7.067, -4.0), (-0.3556, 7.067, 4.0), (-0.1779, 7.073, -4.0), (-0.1779, 7.073, 4.0)], [], [(0, 1, 3, 2), (2, 3, 5, 4), (4, 5, 7, 6), (6, 7, 9, 8), (8, 9, 11, 10), (10, 11, 13, 12), (12, 13, 15, 14), (14, 15, 17, 16), (16, 17, 19, 18), (18, 19, 21, 20), (20, 21, 23, 22), (22, 23, 25, 24), (24, 25, 27, 26), (26, 27, 29, 28), (28, 29, 31, 30), (30, 31, 33, 32), (32, 33, 35, 34), (34, 35, 37, 36), (36, 37, 39, 38), (38, 39, 41, 40), (40, 41, 43, 42), (42, 43, 45, 44), (44, 45, 47, 46), (46, 47, 49, 48), (48, 49, 51, 50), (50, 51, 53, 52), (52, 53, 55, 54), (54, 55, 57, 56), (56, 57, 59, 58), (58, 59, 61, 60), (60, 61, 63, 62), (62, 63, 65, 64), (64, 65, 67, 66), (66, 67, 69, 68), (68, 69, 71, 70), (70, 71, 73, 72), (72, 73, 75, 74), (74, 75, 77, 76), (76, 77, 79, 78), (78, 79, 81, 80), (80, 81, 83, 82), (82, 83, 85, 84), (84, 85, 87, 86), (86, 87, 89, 88), (88, 89, 91, 90), (90, 91, 93, 92), (92, 93, 95, 94), (94, 95, 97, 96), (96, 97, 99, 98), (98, 99, 101, 100), (100, 101, 103, 102), (102, 103, 105, 104), (104, 105, 107, 106), (106, 107, 109, 108), (108, 109, 111, 110), (110, 111, 113, 112), (112, 113, 115, 114), (114, 115, 117, 116), (116, 117, 119, 118), (118, 119, 121, 120), (120, 121, 123, 122), (122, 123, 125, 124), (124, 125, 127, 126), (126, 127, 129, 128), (128, 129, 131, 130), (130, 131, 133, 132), (132, 133, 135, 134), (134, 135, 137, 136), (136, 137, 139, 138), (138, 139, 141, 140), (140, 141, 143, 142), (142, 143, 145, 144), (144, 145, 147, 146), (146, 147, 149, 148), (148, 149, 151, 150), (150, 151, 153, 152), (152, 153, 155, 154), (154, 155, 157, 156), (156, 157, 159, 158), (158, 159, 161, 160), (160, 161, 163, 162), (162, 163, 165, 164), (164, 165, 167, 166), (166, 167, 169, 168), (168, 169, 171, 170), (170, 171, 173, 172), (172, 173, 175, 174), (174, 175, 177, 176), (176, 177, 179, 178), (178, 179, 181, 180), (180, 181, 183, 182), (182, 183, 185, 184), (184, 185, 187, 186), (186, 187, 189, 188), (188, 189, 191, 190), (190, 191, 193, 192), (192, 193, 195, 194), (194, 195, 197, 196), (196, 197, 199, 198), (198, 199, 201, 200), (200, 201, 203, 202), (202, 203, 205, 204), (204, 205, 207, 206), (206, 207, 209, 208), (208, 209, 211, 210), (210, 211, 213, 212), (212, 213, 215, 214), (214, 215, 217, 216), (216, 217, 219, 218), (218, 219, 221, 220), (220, 221, 223, 222), (222, 223, 225, 224), (224, 225, 227, 226), (226, 227, 229, 228), (228, 229, 231, 230), (230, 231, 233, 232), (232, 233, 235, 234), (234, 235, 237, 236), (236, 237, 239, 238), (238, 239, 241, 240), (240, 241, 243, 242), (242, 243, 245, 244), (244, 245, 247, 246), (246, 247, 249, 248), (248, 249, 251, 250), (250, 251, 253, 252), (252, 253, 255, 254), (254, 255, 257, 256), (256, 257, 259, 258), (258, 259, 261, 260), (260, 261, 263, 262), (262, 263, 265, 264), (264, 265, 267, 266), (266, 267, 269, 268), (268, 269, 271, 270), (270, 271, 273, 272), (272, 273, 275, 274), (274, 275, 277, 276), (276, 277, 279, 278), (278, 279, 281, 280), (280, 281, 283, 282), (282, 283, 285, 284), (284, 285, 287, 286), (286, 287, 289, 288), (288, 289, 291, 290), (290, 291, 293, 292), (292, 293, 295, 294), (294, 295, 297, 296), (296, 297, 299, 298), (298, 299, 301, 300), (300, 301, 303, 302), (302, 303, 305, 304), (304, 305, 307, 306), (306, 307, 309, 308), (308, 309, 311, 310), (310, 311, 313, 312), (312, 313, 315, 314), (314, 315, 317, 316), (316, 317, 319, 318), (318, 319, 321, 320), (320, 321, 323, 322), (322, 323, 325, 324), (324, 325, 327, 326), (326, 327, 329, 328), (328, 329, 331, 330), (330, 331, 333, 332), (332, 333, 335, 334), (334, 335, 337, 336), (336, 337, 339, 338), (338, 339, 341, 340), (340, 341, 343, 342), (342, 343, 345, 344), (344, 345, 347, 346), (346, 347, 349, 348), (348, 349, 351, 350), (350, 351, 353, 352), (352, 353, 355, 354), (354, 355, 357, 356), (356, 357, 359, 358), (358, 359, 361, 360), (360, 361, 363, 362), (362, 363, 365, 364), (364, 365, 367, 366), (366, 367, 369, 368), (368, 369, 371, 370), (370, 371, 373, 372), (372, 373, 375, 374), (374, 375, 377, 376), (376, 377, 379, 378), (378, 379, 381, 380), (380, 381, 383, 382), (382, 383, 385, 384), (384, 385, 387, 386), (386, 387, 389, 388), (388, 389, 391, 390), (390, 391, 393, 392), (392, 393, 395, 394), (394, 395, 397, 396), (396, 397, 399, 398), (398, 399, 401, 400), (400, 401, 403, 402), (402, 403, 405, 404), (404, 405, 407, 406), (406, 407, 409, 408), (408, 409, 411, 410), (410, 411, 413, 412), (412, 413, 415, 414), (414, 415, 417, 416), (416, 417, 419, 418), (418, 419, 421, 420), (420, 421, 423, 422), (422, 423, 425, 424), (424, 425, 427, 426), (426, 427, 429, 428), (428, 429, 431, 430), (430, 431, 433, 432), (432, 433, 435, 434), (434, 435, 437, 436), (436, 437, 439, 438), (438, 439, 441, 440), (440, 441, 443, 442), (442, 443, 445, 444), (444, 445, 447, 446), (446, 447, 449, 448), (448, 449, 451, 450), (450, 451, 453, 452), (452, 453, 455, 454), (454, 455, 457, 456), (456, 457, 459, 458), (458, 459, 461, 460), (460, 461, 463, 462), (462, 463, 465, 464), (464, 465, 467, 466), (466, 467, 469, 468), (468, 469, 471, 470), (470, 471, 473, 472), (472, 473, 475, 474), (474, 475, 477, 476), (476, 477, 479, 478), (478, 479, 481, 480), (480, 481, 483, 482), (482, 483, 485, 484), (484, 485, 487, 486), (486, 487, 489, 488), (488, 489, 491, 490), (490, 491, 493, 492), (492, 493, 495, 494), (494, 495, 497, 496), (3, 1, 499, 497, 495, 493, 491, 489, 487, 485, 483, 481, 479, 477, 475, 473, 471, 469, 467, 465, 463, 461, 459, 457, 455, 453, 451, 449, 447, 445, 443, 441, 439, 437, 435, 433, 431, 429, 427, 425, 423, 421, 419, 417, 415, 413, 411, 409, 407, 405, 403, 401, 399, 397, 395, 393, 391, 389, 387, 385, 383, 381, 379, 377, 375, 373, 371, 369, 367, 365, 363, 361, 359, 357, 355, 353, 351, 349, 347, 345, 343, 341, 339, 337, 335, 333, 331, 329, 327, 325, 323, 321, 319, 317, 315, 313, 311, 309, 307, 305, 303, 301, 299, 297, 295, 293, 291, 289, 287, 285, 283, 281, 279, 277, 275, 273, 271, 269, 267, 265, 263, 261, 259, 257, 255, 253, 251, 249, 247, 245, 243, 241, 239, 237, 235, 233, 231, 229, 227, 225, 223, 221, 219, 217, 215, 213, 211, 209, 207, 205, 203, 201, 199, 197, 195, 193, 191, 189, 187, 185, 183, 181, 179, 177, 175, 173, 171, 169, 167, 165, 163, 161, 159, 157, 155, 153, 151, 149, 147, 145, 143, 141, 139, 137, 135, 133, 131, 129, 127, 125, 123, 121, 119, 117, 115, 113, 111, 109, 107, 105, 103, 101, 99, 97, 95, 93, 91, 89, 87, 85, 83, 81, 79, 77, 75, 73, 71, 69, 67, 65, 63, 61, 59, 57, 55, 53, 51, 49, 47, 45, 43, 41, 39, 37, 35, 33, 31, 29, 27, 25, 23, 21, 19, 17, 15, 13, 11, 9, 7, 5), (498, 499, 1, 0), (496, 497, 499, 498), (0, 2, 4, 6, 8, 10, 12, 14, 16, 18, 20, 22, 24, 26, 28, 30, 32, 34, 36, 38, 40, 42, 44, 46, 48, 50, 52, 54, 56, 58, 60, 62, 64, 66, 68, 70, 72, 74, 76, 78, 80, 82, 84, 86, 88, 90, 92, 94, 96, 98, 100, 102, 104, 106, 108, 110, 112, 114, 116, 118, 120, 122, 124, 126, 128, 130, 132, 134, 136, 138, 140, 142, 144, 146, 148, 150, 152, 154, 156, 158, 160, 162, 164, 166, 168, 170, 172, 174, 176, 178, 180, 182, 184, 186, 188, 190, 192, 194, 196, 198, 200, 202, 204, 206, 208, 210, 212, 214, 216, 218, 220, 222, 224, 226, 228, 230, 232, 234, 236, 238, 240, 242, 244, 246, 248, 250, 252, 254, 256, 258, 260, 262, 264, 266, 268, 270, 272, 274, 276, 278, 280, 282, 284, 286, 288, 290, 292, 294, 296, 298, 300, 302, 304, 306, 308, 310, 312, 314, 316, 318, 320, 322, 324, 326, 328, 330, 332, 334, 336, 338, 340, 342, 344, 346, 348, 350, 352, 354, 356, 358, 360, 362, 364, 366, 368, 370, 372, 374, 376, 378, 380, 382, 384, 386, 388, 390, 392, 394, 396, 398, 400, 402, 404, 406, 408, 410, 412, 414, 416, 418, 420, 422, 424, 426, 428, 430, 432, 434, 436, 438, 440, 442, 444, 446, 448, 450, 452, 454, 456, 458, 460, 462, 464, 466, 468, 470, 472, 474, 476, 478, 480, 482, 484, 486, 488, 490, 492, 494, 496, 498)])
me_cylinder.materials.append(mat_material_004)
me_cylinder.use_remesh_preserve_volume = False
me_cylinder.use_remesh_preserve_attributes = False
me_cylinder.use_mirror_vertex_groups = False
me_cylinder.update()

# ---- objects
ob_cube_006 = bpy.data.objects.new('Cube.006', me_cube_007)
ob_cube_005 = bpy.data.objects.new('Cube.005', me_cube_006)
ob_point = bpy.data.objects.new('Point', light_point)
ob_cube_004 = bpy.data.objects.new('Cube.004', me_cube_005)
ob_sphere = bpy.data.objects.new('Sphere', me_sphere)
ob_cube_003 = bpy.data.objects.new('Cube.003', me_cube_004)
ob_cube_002 = bpy.data.objects.new('Cube.002', me_cube_003)
ob_cube_001 = bpy.data.objects.new('Cube.001', me_cube_002)
ob_cube = bpy.data.objects.new('Cube', me_cube_001)
ob_cylinder = bpy.data.objects.new('Cylinder', me_cylinder)
ob_camera = bpy.data.objects.new('Camera', cam_camera)

# ---- transforms, parenting, visibility, modifiers, constraints
ob_cube_006.location = (2.098, 1.855, 0.25)
ob_cube_006.rotation_euler = (0.0, 0.0, 2.672)
ob_cube_006.scale = (0.25, 0.25, 0.25)
ob_cube_006.lineart.crease_threshold = 0.0
ob_cube_005.location = (1.495, -1.411, 0.25)
ob_cube_005.rotation_euler = (0.0, 0.0, 0.3947)
ob_cube_005.scale = (0.25, 0.25, 0.25)
ob_cube_005.lineart.crease_threshold = 0.0
ob_point.location = (0.7586, 0.0, 1.271)
ob_point.lineart.crease_threshold = 0.0
ob_cube_004.location = (1.143, -3.173, 1.0)
ob_cube_004.rotation_euler = (0.0, 0.0, 1.406)
ob_cube_004.lineart.crease_threshold = 0.0
ob_sphere.location = (0.54, 3.147, 1.0)
ob_sphere.lineart.crease_threshold = 0.0
_m = ob_sphere.modifiers.new('Subsurf', 'SUBSURF')
_m.uv_smooth = 'PRESERVE_CORNERS'
_m.quality = 2
_m.show_only_control_edges = False
ob_cube_003.location = (-2.229, 1.595, 1.5)
ob_cube_003.rotation_euler = (-3.142, -3.142, -3.337)
ob_cube_003.scale = (0.5, 0.5, 0.5)
ob_cube_003.lineart.crease_threshold = 0.0
ob_cube_002.location = (-2.063, 2.305, 0.5)
ob_cube_002.rotation_euler = (-3.142, -3.142, -2.772)
ob_cube_002.scale = (0.5, 0.5, 0.5)
ob_cube_002.lineart.crease_threshold = 0.0
ob_cube_001.location = (-2.229, 0.8091, 0.5)
ob_cube_001.rotation_euler = (-3.142, -3.142, -3.264)
ob_cube_001.scale = (0.5, 0.5, 0.5)
ob_cube_001.lineart.crease_threshold = 0.0
ob_cube.location = (-1.762, -1.575, 1.0)
ob_cube.rotation_euler = (0.0, 0.0, 0.7101)
ob_cube.lineart.crease_threshold = 0.0
ob_cylinder.location = (0.0, 0.0, -4.0)
ob_cylinder.lineart.crease_threshold = 0.0
ob_camera.location = (20.02, -0.9211, 10.37)
ob_camera.rotation_euler = (1.109, 0.01082, 1.505)
ob_camera.lock_rotations_4d = False
ob_camera.empty_display_type = 'ARROWS'
ob_camera.color = (0.0, 0.0, 0.0, 0.0)
ob_camera.display_type = 'WIRE'
ob_camera.lineart.crease_threshold = 0.0

# ---- collection membership
col_collection_1.objects.link(ob_cube_006)
col_collection_1.objects.link(ob_cube_005)
col_collection_1.objects.link(ob_point)
col_collection_1.objects.link(ob_cube_004)
col_collection_1.objects.link(ob_sphere)
col_collection_1.objects.link(ob_cube_003)
col_collection_1.objects.link(ob_cube_002)
col_collection_1.objects.link(ob_cube_001)
col_collection_1.objects.link(ob_cube)
col_collection_1.objects.link(ob_cylinder)
col_collection_1.objects.link(ob_camera)

# ---- scene / render settings (as saved in the file)
scene.camera = ob_camera
scene.frame_start = 1; scene.frame_end = 250; scene.frame_set(1)
scene.render.engine = 'CYCLES'
scene.render.image_settings.color_mode = 'RGB'
scene.render.image_settings.compression = 90
scene.render.dither_intensity = 0.0
scene.cycles.use_denoising = False
scene.cycles.samples = 2000
scene.cycles.sampling_pattern = 'TABULATED_SOBOL'
scene.cycles.light_sampling_threshold = 0.0
scene.cycles.use_adaptive_sampling = False
scene.cycles.use_light_tree = False
scene.cycles.blur_glossy = 0.0
scene.cycles.max_bounces = 8
scene.cycles.diffuse_bounces = 8
scene.cycles.glossy_bounces = 8
scene.cycles.transmission_bounces = 8
scene.cycles.volume_bounces = 1
scene.cycles.pixel_filter_type = 'GAUSSIAN'
scene.cycles.sample_clamp_indirect = 0.0
scene.view_settings.view_transform = 'Standard'
bpy.context.view_layer.update()
